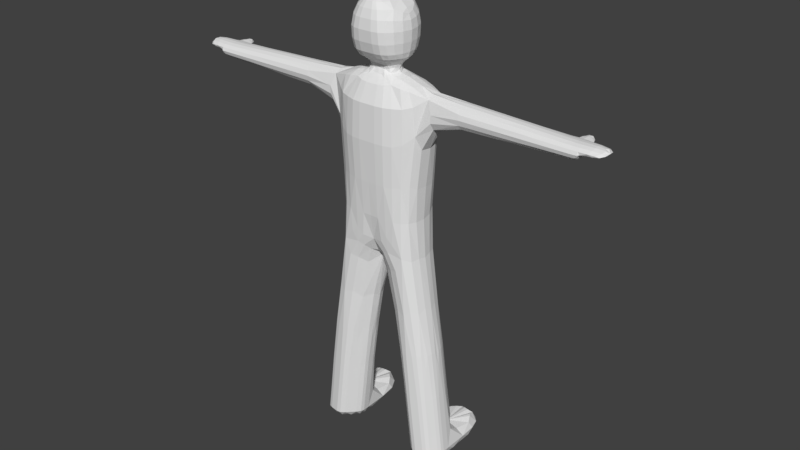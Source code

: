 # Source: human.blend  (saved by Blender 2.79.0; exported with 4.5.12 LTS)
import bpy
from mathutils import Matrix  # noqa: F401  (used for matrix-valued properties, if any)

bpy.ops.wm.read_factory_settings(use_empty=True)
scene = bpy.context.scene
scene.name = 'Scene'

# ---- collections
col_collection_1 = bpy.data.collections.new('Collection 1'); scene.collection.children.link(col_collection_1)

# ---- materials (node trees are filled in below, after node groups)
mat_material = bpy.data.materials.new('Material')
mat_material.alpha_threshold = 0.0
mat_material.use_transparent_shadow = False
mat_material.roughness = 0.5
mat_material.line_color = (0.0, 0.0, 0.0, 1.0)

# ---- material node trees

# ---- world
world_world = bpy.data.worlds.new('World'); scene.world = world_world
world_world.color = (0.05088, 0.05088, 0.05088)
world_world.use_sun_shadow = False
world_world.sun_shadow_jitter_overblur = 0.0
world_world.cycles.sampling_method = 'MANUAL'

# ---- meshes
me_cube_001 = bpy.data.meshes.new('Cube.001')
me_cube_001.from_pydata([(0.8435, 0.5839, -1.0), (0.8435, -0.5836, -1.0), (-1.192e-07, -0.5385, -1.0), (3.576e-07, 0.5839, -1.0), (0.8932, 0.6293, 2.6), (0.8932, -0.6067, 2.6), (-3.576e-07, -0.7547, 2.6), (5.96e-08, 0.8502, 2.6), (0.7758, 0.6048, 0.5), (0.7758, -0.5141, 0.5), (-2.384e-07, -0.6622, 0.5), (2.384e-07, 0.8502, 0.5), (1.0, 0.1667, -1.0), (1.0, -0.1667, -1.0), (3.974e-08, -0.1667, -1.436), (1.987e-07, 0.1667, -1.436), (0.5277, 0.1975, 3.0), (0.5277, -0.2678, 3.0), (-2.186e-07, -0.2678, 3.0), (-7.947e-08, 0.2716, 3.0), (1.041, 0.3333, 0.5), (1.041, -0.3333, 0.5), (1.212, 0.2114, 2.685), (1.212, 0.2141, 2.157), (1.212, -0.2114, 2.685), (1.212, -0.2141, 2.157), (2.985, 0.2114, 2.634), (2.985, 0.2141, 2.21), (2.985, -0.2114, 2.634), (2.985, -0.2141, 2.21), (4.551, 0.2114, 2.577), (4.551, 0.2141, 2.269), (4.551, -0.2114, 2.577), (4.551, -0.2141, 2.269), (0.259, -0.2678, 3.189), (0.259, 0.1975, 3.189), (-7.947e-08, 0.2716, 3.189), (-2.186e-07, -0.2678, 3.189), (0.259, -0.2678, 3.0), (0.259, 0.1975, 3.0), (1.254, 0.4997, -3.502), (1.254, -0.5003, -3.502), (1.457, 0.1664, -3.502), (1.457, -0.167, -3.502), (0.4571, -0.167, -3.502), (0.4571, 0.1664, -3.502), (1.606, -0.5, -6.469), (1.81, 0.1667, -6.469), (1.81, -0.1667, -6.469), (0.8097, -0.1667, -6.469), (0.8097, 0.1667, -6.469), (0.5, 0.5212, -1.218), (0.5, -0.5385, -1.218), (0.8555, 0.5658, -3.502), (0.8555, -0.5664, -3.502), (1.208, -0.5661, -6.469), (0.4066, -0.03515, 3.189), (0.4066, -0.03515, 3.0), (-4.47e-08, 0.3675, 3.297), (0.3416, 0.3675, 3.297), (-1.937e-07, -0.4378, 3.297), (0.3416, -0.4378, 3.297), (0.5769, -0.03515, 3.297), (0.0, 0.5763, 3.449), (0.3416, 0.5763, 3.449), (-1.49e-07, -0.6466, 3.449), (0.3416, -0.6466, 3.449), (0.6715, -0.03515, 3.449), (-2.086e-07, 0.6771, 4.005), (0.3416, 0.6771, 4.005), (-3.576e-07, -0.7474, 4.005), (0.3416, -0.7474, 4.005), (0.7494, -0.03515, 4.005), (0.3328, -0.1515, 3.189), (0.3328, 0.08116, 3.189), (0.4592, -0.2365, 3.297), (0.4592, 0.1662, 3.297), (0.5615, -0.4526, 3.449), (0.5615, 0.3823, 3.449), (0.6004, -0.5214, 4.005), (0.6004, 0.4511, 4.005), (-2.086e-07, 0.5566, 4.453), (0.2407, 0.5566, 4.453), (-3.576e-07, -0.6269, 4.453), (0.2407, -0.6269, 4.453), (0.4996, -0.4392, 4.453), (0.4996, 0.3689, 4.453), (0.6485, -0.03515, 4.32), (-3.576e-07, -0.4768, 4.682), (-2.086e-07, 0.4065, 4.682), (0.243, -0.3367, 4.682), (0.05862, -0.4768, 4.682), (0.05862, 0.4065, 4.682), (0.243, 0.2664, 4.682), (1.212, -4.768e-07, 2.762), (2.985, -1.58e-06, 2.696), (4.551, -2.444e-06, 2.621), (1.212, -3.874e-07, 2.111), (2.985, -1.49e-06, 2.174), (4.551, -2.354e-06, 2.243), (1.212, 0.3333, 2.437), (2.985, 0.3333, 2.437), (4.551, 0.3333, 2.437), (1.212, -0.3333, 2.437), (2.985, -0.3333, 2.437), (4.551, -0.3333, 2.437), (4.88, 0.3333, 2.437), (4.783, 0.2141, 2.269), (4.88, -0.3333, 2.437), (4.783, -0.2141, 2.269), (4.783, -2.253e-06, 2.243), (4.88, -2.342e-06, 2.621), (4.88, -0.2114, 2.577), (4.88, 0.2114, 2.577), (4.88, 0.3333, 2.437), (4.871, 0.2141, 2.351), (4.88, -0.3333, 2.437), (4.871, -0.2141, 2.351), (4.871, -2.253e-06, 2.325), (4.88, -2.342e-06, 2.621), (4.88, -0.2114, 2.577), (4.88, 0.2114, 2.577), (5.423, -2.154e-06, 2.621), (5.423, -0.1612, 2.577), (5.423, 0.1612, 2.577), (5.096, 0.325, 2.438), (5.096, -0.3417, 2.438), (5.423, 0.1612, 2.437), (5.423, -0.1612, 2.437), (4.551, 0.2114, 2.577), (4.551, 0.3333, 2.437), (4.88, 0.2114, 2.577), (4.88, 0.3333, 2.437), (4.594, 0.4432, 2.575), (4.594, 0.4432, 2.435), (4.837, 0.4432, 2.575), (4.837, 0.4432, 2.435), (4.715, 0.5754, 2.575), (4.715, 0.5754, 2.435), (0.4218, 0.5839, -1.0), (0.4466, 0.8045, 2.6), (0.4078, 0.78, 0.5), (0.1708, 0.1975, 3.0), (0.4218, -0.561, -1.0), (0.4466, -0.7547, 2.6), (0.4078, -0.6622, 0.5), (0.1708, -0.2678, 3.0), (0.8345, 0.617, 1.55), (0.9084, 0.469, 0.5), (1.126, 0.2737, 1.328), (1.212, 0.2737, 2.297), (1.052, 0.4203, 2.643), (0.6563, 0.3661, -3.502), (1.355, -0.3336, -3.502), (1.355, 0.333, -3.502), (1.457, -0.0003119, -3.502), (0.6563, -0.3667, -3.502), (0.4571, -0.0003118, -3.502), (1.708, -0.3333, -6.469), (1.81, -8.941e-08, -6.469), (1.009, -0.3664, -6.469), (0.8097, 8.941e-08, -6.469), (0.7396, -0.1667, -5.908), (1.536, -0.5, -5.908), (1.74, 0.1667, -5.908), (1.536, 0.5, -5.908), (0.7396, 0.1667, -5.908), (1.74, -0.1667, -5.908), (1.055, 0.5328, -3.502), (1.055, -0.5334, -3.502), (1.407, -0.5331, -6.469), (1.138, 0.5661, -5.908), (1.138, -0.5661, -5.908), (1.212, 0.2723, 2.561), (1.337, -0.5331, -5.908), (0.9388, 0.3664, -5.908), (1.638, -0.3333, -5.908), (1.74, -3.838e-08, -5.908), (0.7396, 1.404e-07, -5.908), (1.337, 0.5331, -5.908), (1.638, 0.3333, -5.908), (0.9388, -0.3664, -5.908), (1.022, 1.366, -6.451), (0.8228, 1.166, -6.451), (1.721, 1.333, -6.451), (1.823, 1.166, -6.451), (1.753, 1.166, -5.89), (1.42, 1.533, -6.451), (1.221, 1.566, -6.451), (1.151, 1.566, -5.89), (1.62, 1.5, -6.451), (1.549, 1.5, -5.89), (0.7527, 1.166, -5.89), (0.9519, 1.366, -5.89), (1.35, 1.533, -5.89), (1.651, 1.333, -5.89)], [], [(39, 142, 19, 36, 35), (144, 146, 18, 6), (145, 144, 6, 10), (140, 141, 11, 7), (141, 139, 3, 11), (143, 145, 10, 2), (13, 21, 9, 1), (0, 8, 148, 20, 12), (12, 20, 21, 13), (22, 16, 17, 24, 94), (140, 7, 19, 142), (18, 146, 38, 34, 37), (14, 15, 45, 157, 44), (70, 71, 84, 83), (20, 149, 23, 97, 25, 21), (94, 24, 28, 95), (16, 22, 151, 4), (5, 24, 17), (8, 147, 4, 151, 22, 173, 100, 150, 23, 149, 20, 148), (9, 21, 25, 103, 24, 5), (98, 27, 31, 99), (103, 25, 29, 104), (100, 173, 22, 26, 101), (97, 23, 27, 98), (32, 105, 108, 112), (101, 26, 30, 102), (95, 28, 32, 96), (104, 29, 33, 105), (2, 14, 52), (73, 56, 62, 75), (2, 52, 1, 143), (16, 39, 57, 38, 17), (181, 162, 49, 160), (51, 0, 40, 168, 53), (12, 13, 43, 155, 42), (52, 14, 44, 156, 54), (0, 12, 42, 154, 40), (13, 1, 41, 153, 43), (164, 47, 185, 186), (178, 166, 50, 161), (177, 167, 48, 159), (176, 163, 46, 158), (1, 52, 54, 169, 41), (15, 51, 53, 152, 45), (174, 172, 55, 170), (3, 51, 15), (51, 3, 139, 0), (57, 39, 35, 74, 56), (38, 57, 56, 73, 34), (37, 34, 61, 60), (74, 35, 59, 76), (86, 82, 92, 93), (35, 36, 58, 59), (78, 64, 69, 80), (60, 61, 66, 65), (76, 59, 64, 78), (75, 62, 67, 77), (59, 58, 63, 64), (79, 72, 87, 85), (77, 67, 72, 79), (64, 63, 68, 69), (86, 85, 87), (65, 66, 71, 70), (66, 77, 79, 71), (69, 68, 81, 82), (61, 75, 77, 66), (62, 76, 78, 67), (67, 78, 80, 72), (56, 74, 76, 62), (34, 73, 75, 61), (80, 69, 82, 86), (72, 80, 86, 87), (71, 79, 85, 84), (92, 89, 88, 91, 90, 93), (83, 84, 91, 88), (85, 86, 93, 90), (84, 85, 90, 91), (82, 81, 89, 92), (26, 95, 96, 30), (22, 94, 95, 26), (25, 97, 98, 29), (29, 98, 99, 33), (27, 101, 102, 31), (23, 150, 100, 101, 27), (28, 104, 105, 32), (24, 103, 104, 28), (108, 109, 117, 116), (96, 32, 112, 111), (105, 33, 109, 108), (30, 96, 111, 113), (99, 31, 107, 110), (33, 99, 110, 109), (31, 102, 106, 107), (30, 113, 131, 129), (120, 116, 126, 123), (106, 113, 121, 114), (113, 111, 119, 121), (109, 110, 118, 117), (107, 106, 114, 115), (112, 108, 116, 120), (110, 107, 115, 118), (111, 112, 120, 119), (114, 116, 117, 118, 115), (116, 114, 125, 127, 128, 126), (119, 120, 123, 122), (114, 121, 124, 125), (121, 119, 122, 124), (126, 128, 123), (125, 124, 127), (123, 128, 127, 124, 122), (132, 130, 134, 138, 136), (113, 106, 132, 131), (106, 102, 130, 132), (102, 30, 129, 130), (138, 137, 135, 136), (131, 132, 136, 135), (129, 131, 135, 137, 133), (130, 129, 133, 134), (134, 133, 137, 138), (4, 140, 142, 39, 16), (8, 0, 139, 141), (4, 147, 8, 141, 140), (1, 9, 145, 143), (9, 5, 144, 145), (17, 38, 146, 144, 5), (163, 174, 170, 46), (41, 169, 174, 163), (169, 54, 172, 174), (50, 166, 192, 183), (45, 152, 175, 166), (152, 53, 171, 175), (167, 176, 158, 48), (43, 153, 176, 167), (153, 41, 163, 176), (164, 177, 159, 47), (42, 155, 177, 164), (155, 43, 167, 177), (162, 178, 161, 49), (44, 157, 178, 162), (157, 45, 166, 178), (53, 168, 179, 171), (168, 40, 165, 179), (40, 154, 180, 165), (154, 42, 164, 180), (172, 181, 160, 55), (54, 156, 181, 172), (156, 44, 162, 181), (183, 192, 193, 189, 188, 182), (188, 189, 194, 191, 190, 187), (184, 190, 191, 195, 186, 185), (160, 49, 161, 50, 183, 182, 188, 187, 190, 184, 185, 47, 159, 48, 158, 46, 170, 55), (166, 175, 171, 179, 165, 180, 164, 186, 195, 191, 194, 189, 193, 192)])
me_cube_001.materials.append(mat_material)
me_cube_001.use_remesh_preserve_volume = False
me_cube_001.use_remesh_preserve_attributes = False
me_cube_001.use_mirror_vertex_groups = False
me_cube_001.update()
me_cube = bpy.data.meshes.new('Cube')
me_cube.from_pydata([(0.1378, 0.2271, 3.076), (0.1543, -0.5113, 2.8), (0.2136, -0.7085, 1.55), (0.2136, 0.8212, 1.55), (0.2074, 0.6995, -0.25), (0.2074, -0.606, -0.25), (0.9151, -0.3994, -0.25), (0.9137, 0.4315, -0.1), (1.021, -1.341e-07, -0.25), (0.938, -0.01406, 2.827), (0.1543, 0.531, 2.8), (0.1378, -0.2678, 3.076), (0.2743, -0.000187, -2.676), (0.1456, -0.6871, 4.229), (1.141, 0.04562, 1.459), (2.098, -0.1057, 2.694), (0.9212, 0.3646, 2.732), (0.8775, -0.3619, 2.762), (1.057, 0.3877, 1.813), (1.057, -0.3688, 1.813), (3.768, 0.107, 2.224), (2.098, -0.2737, 2.31), (1.921, 0.2723, 2.551), (2.098, 0.107, 2.163), (4.715, -0.2723, 2.507), (3.768, 0.2723, 2.521), (3.768, -0.1057, 2.632), (3.768, -0.2737, 2.338), (0.1667, -0.4145, -1.218), (0.4439, -0.1146, 3.243), (0.4413, -0.5554, -1.055), (0.396, -0.03515, 3.0), (0.8742, -0.2665, -6.188), (0.9015, 0.5407, -2.545), (1.274, -0.0001872, -2.501), (0.4938, -0.3611, -2.632), (1.182, 0.3499, -2.501), (1.182, -0.3502, -2.501), (1.781, 0.6665, -6.179), (0.7746, 0.08333, -6.188), (1.775, -0.08333, -6.188), (1.622, -0.4167, -6.188), (0.9015, -0.5444, -2.545), (0.4938, 0.3572, -2.632), (1.273, -0.5496, -6.188), (0.1667, 0.4239, -1.218), (0.4413, 0.5682, -1.055), (0.3328, 0.08116, 3.113), (0.3328, -0.1515, 3.113), (0.1502, -0.3528, 3.243), (0.3482, 0.2031, 3.243), (0.2605, 0.3996, 4.568), (0.1502, 0.301, 3.243), (0.4613, 0.5217, 3.727), (0.1708, -0.5422, 3.373), (0.426, 0.3731, 3.373), (0.5673, -0.1899, 3.373), (0.1708, 0.4719, 3.373), (0.6245, -0.2577, 4.196), (0.6457, -0.2611, 3.727), (0.1708, 0.6267, 3.727), (0.5492, -0.03515, 4.409), (0.1708, -0.697, 3.727), (0.4613, -0.592, 3.727), (0.1456, 0.6168, 4.229), (0.426, -0.4434, 3.373), (0.5673, 0.1196, 3.373), (0.6457, 0.1908, 3.727), (0.4439, 0.04426, 3.243), (0.3482, -0.2734, 3.243), (0.4206, 0.5134, 4.229), (0.6245, 0.1874, 4.196), (0.4206, -0.5837, 4.229), (0.1005, -0.03515, 4.682), (0.07483, -0.5519, 4.568), (0.3713, -0.03515, 4.568), (0.2605, -0.4699, 4.568), (0.07483, 0.4816, 4.568), (3.768, 0.1057, 2.632), (2.098, 0.1057, 2.694), (2.098, -0.107, 2.163), (3.768, -0.107, 2.224), (3.768, 0.2737, 2.338), (1.921, 0.2737, 2.307), (3.768, -0.2723, 2.521), (2.098, -0.2723, 2.548), (4.853, -0.2737, 2.373), (4.715, -0.1057, 2.599), (4.691, -0.2737, 2.353), (4.715, 0.1057, 2.599), (4.667, 0.107, 2.256), (4.667, -0.107, 2.256), (4.691, 0.2737, 2.353), (4.715, 0.2114, 2.577), (5.07, -0.2619, 2.507), (4.88, 0.2723, 2.507), (4.88, 0.1057, 2.599), (4.827, -0.107, 2.297), (4.853, 0.2737, 2.373), (4.88, -0.2723, 2.507), (4.827, 0.107, 2.297), (4.88, -0.1057, 2.599), (4.875, -2.149e-06, 2.38), (5.133, -0.002784, 2.437), (5.151, -0.09315, 2.599), (5.07, 0.2577, 2.507), (5.151, 0.09314, 2.599), (5.314, -0.2214, 2.484), (5.314, 0.2158, 2.484), (5.423, -2.016e-06, 2.53), (4.715, 0.4257, 2.435), (4.715, 0.3333, 2.437), (4.551, 0.2723, 2.507), (4.776, 0.5093, 2.505), (4.858, 0.3578, 2.506), (4.715, 0.3769, 2.576), (4.573, 0.3578, 2.506), (4.655, 0.5093, 2.505), (0.4595, 0.4052, 2.84), (0.6122, 0.6382, -0.25), (0.6715, 0.6871, 1.55), (0.6122, -0.5802, -0.25), (0.6308, -0.6344, 1.55), (0.4595, -0.4329, 2.84), (1.472, -0.5165, -6.188), (1.295, -0.5167, -4.705), (1.096, -0.5498, -4.705), (0.7812, 0.6665, -6.179), (0.6979, 0.2664, -4.705), (0.8971, 0.4661, -4.705), (1.724, -0.25, -6.188), (1.548, -0.2502, -4.705), (1.446, -0.4168, -4.705), (1.775, 0.08333, -6.188), (1.598, 0.08318, -4.705), (1.598, -0.08349, -4.705), (0.7746, -0.08333, -6.188), (0.5983, -0.08349, -4.705), (0.5983, 0.08318, -4.705), (1.096, 0.5494, -4.705), (1.295, 0.5164, -4.705), (1.446, 0.4165, -4.705), (1.548, 0.2498, -4.705), (1.073, -0.4663, -6.188), (0.8971, -0.4664, -4.705), (0.6979, -0.2667, -4.705), (0.9869, 1.366, -6.171), (1.385, 1.533, -6.171), (1.686, 1.333, -6.171), (1.358, 0.4073, -6.462), (1.302, 0.6125, -5.899), (0.9852, -0.375, -1.188), (0.2676, 0.6089, -0.8261), (0.8642, 0.5803, 1.878), (0.2676, -0.5652, -0.8261), (0.8393, -0.531, 1.616), (0.6895, -0.4173, 2.8), (0.2036, 0.7517, 2.387), (0.2036, -0.6823, 2.387), (0.7863, 0.5646, -0.2125), (0.7866, -0.5194, -0.25), (0.2072, 0.7877, 0.575), (0.2072, -0.6597, 0.575), (0.9473, -0.4039, 0.6408), (0.9848, 0.383, -1.15), (1.074, -4.681e-05, -1.188), (0.7004, 0.3991, 2.793), (0.5974, -0.02988, 2.957), (0.9801, 0.4054, 0.6783), (1.061, 0.0114, 0.5522), (0.9938, 0.2329, -0.2125), (0.9942, -0.2249, -0.25), (1.091, 0.2601, 1.275), (1.113, -0.2177, 1.482), (0.4106, 0.1913, 2.96), (0.4106, -0.2509, 2.96), (0.8996, 0.1898, 2.811), (1.35, 0.2873, 2.143), (0.8887, -0.2138, 2.818), (1.395, -0.2975, 2.179), (1.415, -0.06887, 1.972), (1.279, -0.08277, 2.742), (1.061, 0.346, 2.468), (1.01, -0.3872, 2.465), (2.915, 0.2737, 2.323), (2.959, -0.2737, 2.324), (2.959, -0.107, 2.193), (2.959, -0.1057, 2.664), (2.098, -0.2002, 2.64), (2.054, 0.2002, 2.641), (2.098, -0.2022, 2.21), (2.054, 0.2022, 2.209), (4.39, 0.2737, 2.349), (4.39, -0.2737, 2.349), (4.384, -0.107, 2.248), (4.397, -0.1057, 2.607), (3.768, 0.2022, 2.26), (3.768, -0.2022, 2.26), (3.768, 0.2002, 2.591), (3.768, -0.2002, 2.591), (0.277, -0.5117, -1.123), (0.5763, 0.289, -3.585), (1.309, -0.4003, -3.553), (1.386, 0.2748, -3.553), (1.447, -0.06274, -3.553), (0.5763, -0.2904, -3.585), (0.4467, -0.06274, -3.596), (0.2472, 0.1758, 3.094), (0.2472, -0.2387, 3.094), (0.1367, 0.2493, 3.174), (0.1367, -0.289, 3.174), (1.574, -0.2107, -6.397), (1.688, 0.03933, -6.397), (1.013, -0.09807, -6.397), (0.938, 0.03933, -6.397), (0.7995, -0.1708, -6.188), (1.383, -0.4835, -4.705), (1.776, 0.2708, -6.186), (1.383, 0.4831, -4.705), (0.6232, 0.1706, -4.705), (1.762, -0.1667, -6.188), (0.3182, -0.211, 3.183), (0.3553, -0.5299, 4.425), (0.977, 0.5472, -3.563), (0.977, -0.5485, -3.563), (1.312, -0.3104, -6.397), (0.8938, 0.5803, -5.969), (0.6877, -0.5026, -2.474), (0.6877, 0.4962, -2.474), (1.173, -0.537, -6.188), (0.277, 0.5243, -1.123), (0.3486, -0.1224, 3.028), (0.2568, -0.3091, 2.979), (0.2568, 0.2568, 2.979), (0.2901, 0.3673, -1.626), (0.2901, -0.3702, -1.626), (0.3063, 0.1725, -2.561), (0.3063, -0.1737, -2.561), (1.045, 0.4936, -2.387), (1.228, -0.171, -2.376), (1.228, 0.1707, -2.376), (1.045, -0.4947, -2.387), (0.6716, 0.5535, -1.454), (0.6716, -0.5555, -1.454), (0.379, 0.04286, 3.183), (0.3486, 0.05208, 3.028), (0.3697, -0.03515, 3.104), (0.1656, 0.377, 3.303), (0.1656, -0.4427, 3.303), (0.3937, -0.3478, 3.303), (0.1153, -0.6232, 4.425), (0.5118, 0.07371, 3.303), (0.4678, -0.03515, 3.243), (0.2747, -0.3329, 3.243), (0.2747, 0.2673, 3.243), (0.1708, 0.5628, 3.499), (0.1708, -0.6331, 3.499), (0.4476, -0.5336, 3.499), (0.1153, 0.5529, 4.425), (0.6115, 0.1644, 3.499), (0.32, -0.5175, 3.373), (0.32, 0.4472, 3.373), (0.5957, -0.03515, 3.373), (0.1645, 0.6494, 3.991), (0.1645, -0.7197, 3.991), (0.456, -0.6111, 3.991), (0.655, 0.1986, 3.983), (0.3288, 0.6004, 3.727), (0.6781, -0.03515, 3.727), (0.3288, -0.6707, 3.727), (0.379, -0.1132, 3.183), (0.3182, 0.1407, 3.183), (0.5118, -0.144, 3.303), (0.3937, 0.2775, 3.303), (0.6115, -0.2347, 3.499), (0.4476, 0.4633, 3.499), (0.655, -0.2689, 3.983), (0.456, 0.5408, 3.991), (0.5672, -0.4568, 3.727), (0.5035, -0.3306, 3.373), (0.5035, 0.2603, 3.373), (0.5672, 0.3865, 3.727), (0.396, 0.1237, 3.243), (0.396, -0.194, 3.243), (0.5804, 0.1215, 4.344), (0.5804, -0.1918, 4.344), (0.3553, 0.4596, 4.425), (0.4799, -0.03515, 4.47), (0.2871, 0.591, 4.229), (0.6617, -0.03515, 4.179), (0.5363, -0.4505, 4.22), (0.2871, -0.6613, 4.229), (0.5363, 0.3802, 4.22), (0.1657, -0.3297, 4.654), (0.0585, -0.3852, 4.654), (0.0585, 0.3149, 4.654), (0.1657, 0.2594, 4.654), (0.2395, -0.03515, 4.654), (0.1587, 0.4611, 4.568), (0.3436, 0.2499, 4.568), (0.1587, -0.5314, 4.568), (0.3436, -0.3202, 4.568), (1.279, 0.07574, 2.742), (2.959, 0.1057, 2.664), (4.397, 0.1057, 2.607), (3.768, -1.969e-06, 2.645), (2.098, -1.075e-06, 2.712), (1.415, 0.09168, 1.972), (2.959, 0.107, 2.193), (4.384, 0.107, 2.248), (2.098, -9.835e-07, 2.153), (3.768, -1.878e-06, 2.216), (1.35, 0.3164, 2.34), (2.915, 0.2723, 2.536), (4.355, 0.2723, 2.51), (3.768, 0.3032, 2.433), (2.01, 0.3032, 2.433), (1.395, -0.2965, 2.371), (2.959, -0.2723, 2.535), (4.397, -0.2723, 2.51), (3.768, -0.3032, 2.433), (2.098, -0.3032, 2.433), (4.802, 0.2737, 2.358), (4.802, -0.2737, 2.358), (4.765, -0.107, 2.266), (4.839, -0.1057, 2.599), (4.839, 0.1057, 2.599), (4.765, 0.107, 2.266), (4.839, -0.2723, 2.507), (4.709, -0.3032, 2.433), (4.715, -0.2002, 2.565), (4.715, -2.31e-06, 2.61), (4.673, -0.2022, 2.287), (4.715, 0.1849, 2.582), (4.673, 0.2022, 2.287), (4.667, -2.222e-06, 2.25), (4.709, 0.3184, 2.416), (4.87, 0.2053, 2.385), (4.87, -0.2053, 2.385), (4.861, -0.08028, 2.338), (4.948, -0.1025, 2.599), (4.948, 0.1025, 2.599), (4.861, 0.08027, 2.338), (4.927, 0.2687, 2.507), (4.927, -0.2697, 2.507), (4.834, -0.2022, 2.323), (4.873, -0.3032, 2.438), (4.88, 0.2002, 2.565), (4.873, 0.3032, 2.438), (4.88, -2.258e-06, 2.61), (4.827, -2.17e-06, 2.291), (4.834, 0.2022, 2.323), (4.88, -0.2002, 2.565), (4.942, -0.0006976, 2.423), (5.355, -0.0636, 2.582), (5.355, 0.06359, 2.582), (5.226, 0.2399, 2.501), (5.226, -0.2465, 2.501), (5.241, -0.1818, 2.449), (5.045, -0.2349, 2.455), (5.131, -0.1819, 2.565), (5.045, 0.2283, 2.455), (5.151, -2.183e-06, 2.61), (5.131, 0.1809, 2.565), (5.241, 0.1748, 2.449), (5.35, -0.0006974, 2.46), (5.396, -0.136, 2.507), (5.396, 0.1346, 2.507), (4.557, 0.2937, 2.507), (4.874, 0.2937, 2.507), (4.715, 0.2527, 2.577), (4.715, 0.3564, 2.436), (4.839, 0.2266, 2.559), (4.592, 0.2266, 2.559), (4.839, 0.3181, 2.454), (4.592, 0.3181, 2.454), (4.604, 0.4384, 2.505), (4.827, 0.4384, 2.505), (4.67, 0.4762, 2.557), (4.761, 0.4884, 2.452), (4.608, 0.39, 2.453), (4.823, 0.39, 2.453), (4.823, 0.3473, 2.558), (4.608, 0.3473, 2.558), (4.761, 0.4762, 2.557), (4.67, 0.4884, 2.452), (4.715, 0.5424, 2.505), (0.5797, 0.5936, -0.8261), (0.6177, 0.6315, 2.397), (0.6168, 0.6775, 0.575), (0.1157, 0.3068, 2.969), (0.3078, 0.4845, 2.81), (0.4123, 0.6754, -0.25), (0.4349, 0.7732, 1.55), (0.5797, -0.5701, -0.8261), (0.6075, -0.6072, 2.397), (0.6066, -0.5978, 0.575), (0.1157, -0.3286, 2.969), (0.4123, -0.6024, -0.25), (0.4247, -0.69, 1.55), (0.3078, -0.4917, 2.81), (0.8348, 0.5742, 1.353), (0.9138, 0.4733, 0.6783), (1.134, 0.2303, 1.689), (1.35, 0.3171, 2.213), (0.981, 0.4505, 2.447), (0.7257, 0.4388, -3.585), (1.386, -0.2753, -3.553), (1.309, 0.3998, -3.553), (1.447, 0.06226, -3.553), (0.7257, -0.4402, -3.585), (0.4467, 0.06226, -3.596), (1.65, -0.08567, -6.397), (1.688, 0.1643, -6.397), (1.162, -0.2479, -6.397), (0.938, 0.1643, -6.397), (0.6232, -0.171, -4.705), (1.559, -0.4833, -6.188), (1.586, 0.1665, -4.705), (0.7763, 0.2708, -6.186), (1.586, -0.1668, -4.705), (1.126, 0.5224, -3.563), (1.126, -0.5237, -3.563), (1.461, -0.2856, -6.397), (0.9967, 0.5369, -4.705), (0.9967, -0.5372, -4.705), (1.35, 0.2859, 2.403), (1.372, -0.5331, -6.188), (1.196, -0.5332, -4.705), (1.41, -0.5166, -5.677), (1.211, -0.5496, -5.677), (0.7975, 0.3662, -4.705), (0.9195, 0.4188, -5.605), (1.069, 0.5686, -5.605), (1.673, -0.3333, -6.188), (1.497, -0.3335, -4.705), (1.662, -0.25, -5.677), (1.561, -0.4167, -5.677), (1.775, -6.519e-08, -6.188), (1.598, -0.000156, -4.705), (1.713, 0.08329, -5.677), (1.713, -0.08337, -5.677), (0.7746, 1.136e-07, -6.188), (0.5983, -0.0001558, -4.705), (0.713, -0.08337, -5.677), (0.713, 0.08329, -5.677), (1.196, 0.5329, -4.705), (1.218, 0.6311, -5.605), (1.368, 0.6063, -5.605), (1.644, 0.5803, -5.969), (1.497, 0.3332, -4.705), (1.481, 0.5314, -5.605), (1.557, 0.4064, -5.605), (0.9738, -0.3664, -6.188), (0.7975, -0.3666, -4.705), (1.012, -0.4663, -5.677), (0.8126, -0.2666, -5.677), (1.047, 1.076, -6.384), (1.647, 1.06, -6.384), (1.761, 1.083, -6.173), (1.346, 1.26, -6.384), (1.147, 1.176, -6.384), (1.596, 1.143, -6.384), (0.8359, 1.091, -6.173), (1.446, 1.243, -6.384), (0.9983, 1.194, -5.963), (1.098, 1.294, -5.963), (1.186, 1.508, -6.171), (1.297, 1.377, -5.963), (1.397, 1.36, -5.963), (1.56, 1.466, -6.171), (1.547, 1.26, -5.963), (1.598, 1.177, -5.963), (0.9429, 0.6017, -6.39), (1.693, 0.6017, -6.39), (0.8262, 0.5465, -1.107), (0.8263, -0.5386, -1.113), (0.8198, 0.5574, 2.47), (0.8208, -0.525, 2.409), (0.7785, 0.5895, 0.5352), (0.7879, -0.5176, 0.5914), (1.046, 0.1895, -1.147), (1.046, -0.1875, -1.157), (0.6143, 0.1919, 2.918), (0.6115, -0.2422, 2.92), (1.034, 0.2567, 0.5156), (1.031, -0.2469, 0.558), (1.284, 0.2155, 2.66), (1.403, 0.2055, 2.059), (1.283, -0.2285, 2.654), (1.409, -0.2061, 2.016), (2.948, 0.2002, 2.617), (2.948, 0.2022, 2.234), (2.959, -0.2002, 2.616), (2.959, -0.2022, 2.234), (4.452, 0.2042, 2.573), (4.386, 0.2022, 2.28), (4.397, -0.2002, 2.571), (4.386, -0.2022, 2.28), (0.2484, -0.2695, 3.179), (0.2484, 0.2069, 3.179), (0.2977, -0.2417, 3.014), (0.2977, 0.176, 3.014), (1.228, 0.4857, -3.524), (1.228, -0.4863, -3.524), (1.426, 0.1675, -3.521), (1.426, -0.1679, -3.521), (0.4734, -0.1717, -3.568), (0.4734, 0.171, -3.568), (1.547, -0.3769, -6.343), (1.746, 0.3323, -6.34), (1.727, -0.1029, -6.343), (0.8882, -0.1084, -6.343), (0.8572, 0.3323, -6.34), (0.4814, 0.4975, -1.508), (0.4814, -0.5024, -1.508), (0.8488, 0.5266, -3.546), (0.8488, -0.5286, -3.546), (1.209, -0.4192, -6.343), (0.4035, -0.03515, 3.181), (0.3562, -0.03515, 3.046), (0.3055, 0.3498, 3.303), (0.3055, -0.4189, 3.303), (0.5396, -0.03515, 3.303), (0.3254, 0.5379, 3.499), (0.3254, -0.6082, 3.499), (0.6404, -0.03515, 3.499), (0.3196, 0.6223, 3.991), (0.3196, -0.6926, 3.991), (0.691, -0.03515, 3.979), (0.3609, -0.1704, 3.204), (0.3609, 0.1001, 3.204), (0.4545, -0.2494, 3.303), (0.4545, 0.1791, 3.303), (0.5416, -0.4092, 3.499), (0.5416, 0.3389, 3.499), (0.5692, -0.4713, 3.989), (0.5692, 0.401, 3.989), (0.2329, 0.5296, 4.425), (0.2329, -0.5999, 4.425), (0.4781, -0.3648, 4.427), (0.4781, 0.2945, 4.427), (0.6102, -0.03515, 4.297), (0.2514, -0.2444, 4.631), (0.1217, -0.4364, 4.631), (0.1217, 0.3661, 4.631), (0.2514, 0.1741, 4.631), (1.294, -0.001563, 2.73), (2.959, -1.549e-06, 2.679), (4.397, -2.25e-06, 2.619), (1.598, 0.005068, 2.067), (2.959, -1.457e-06, 2.184), (4.384, -2.161e-06, 2.241), (1.367, 0.3126, 2.364), (2.937, 0.3032, 2.433), (4.451, 0.314, 2.435), (1.401, -0.2971, 2.362), (2.959, -0.3032, 2.433), (4.395, -0.3032, 2.433), (4.848, 0.314, 2.435), (4.774, 0.2022, 2.296), (4.829, -0.3032, 2.435), (4.774, -0.2022, 2.296), (4.765, -2.183e-06, 2.26), (4.839, -2.271e-06, 2.61), (4.839, -0.2002, 2.565), (4.853, 0.2042, 2.569), (4.904, 0.2621, 2.44), (4.856, 0.1745, 2.348), (4.904, -0.2631, 2.44), (4.856, -0.1745, 2.348), (4.852, -2.131e-06, 2.322), (4.948, -2.239e-06, 2.61), (4.942, -0.1956, 2.565), (4.942, 0.1954, 2.565), (5.302, -2.114e-06, 2.596), (5.323, -0.1613, 2.55), (5.323, 0.1596, 2.55), (5.17, 0.2335, 2.466), (5.17, -0.2408, 2.466), (5.342, 0.1135, 2.468), (5.342, -0.1166, 2.468), (4.596, 0.2568, 2.559), (4.596, 0.3361, 2.454), (4.835, 0.2568, 2.559), (4.835, 0.3361, 2.454), (4.621, 0.4226, 2.544), (4.621, 0.4416, 2.466), (4.81, 0.4226, 2.544), (4.81, 0.4416, 2.466), (4.715, 0.5093, 2.544), (4.715, 0.5147, 2.466), (0.4197, 0.6228, -0.6727), (0.409, 0.7086, 2.39), (0.4132, 0.7456, 0.575), (0.2188, 0.3366, 2.924), (0.4197, -0.5788, -0.6727), (0.4064, -0.6635, 2.39), (0.4106, -0.6449, 0.575), (0.2188, -0.3673, 2.924), (0.8495, 0.5772, 1.616), (0.947, 0.4393, 0.6783), (1.113, 0.2452, 1.482), (1.35, 0.3022, 2.178), (1.021, 0.3982, 2.458), (0.701, 0.3652, -3.94), (1.399, -0.3354, -3.925), (1.399, 0.335, -3.925), (1.5, -0.0002288, -3.925), (0.701, -0.366, -3.94), (0.4996, -0.0002286, -3.945), (1.654, -0.251, -6.343), (1.744, 0.04526, -6.343), (1.032, -0.2804, -6.343), (0.855, 0.04526, -6.343), (0.7379, -0.1708, -5.677), (1.498, -0.4833, -5.677), (1.7, 0.2517, -5.759), (1.431, 0.5194, -5.372), (0.7578, 0.2536, -5.759), (1.7, -0.1667, -5.677), (1.1, 0.5337, -3.93), (1.1, -0.5345, -3.93), (1.386, -0.4286, -6.343), (1.093, 0.5617, -5.372), (1.111, -0.5371, -5.677), (1.35, 0.3012, 2.371), (1.311, -0.5331, -5.677), (0.9163, 0.4229, -5.372), (1.611, -0.3334, -5.677), (1.713, -3.903e-05, -5.677), (0.713, -3.886e-05, -5.677), (1.27, 0.5711, -5.372), (1.538, 0.3936, -5.372), (0.9122, -0.3664, -5.677), (1.097, 1.126, -6.384), (0.9088, 0.9598, -6.331), (1.622, 1.102, -6.384), (1.731, 0.9525, -6.331), (1.693, 1.005, -6.019), (1.396, 1.251, -6.384), (1.221, 1.385, -6.328), (1.183, 1.437, -6.016), (1.553, 1.349, -6.328), (1.516, 1.401, -6.016), (0.8714, 1.012, -6.019), (1.048, 1.244, -5.963), (1.347, 1.369, -5.963), (1.573, 1.219, -5.963), (-0.1378, 0.2271, 3.076), (-0.1543, -0.5113, 2.8), (-0.2136, -0.7085, 1.55), (-0.2136, 0.8212, 1.55), (-0.2074, 0.6995, -0.25), (-0.2074, -0.606, -0.25), (-0.9151, -0.3994, -0.25), (-0.9137, 0.4315, -0.1), (-1.021, -1.341e-07, -0.25), (-0.938, -0.01406, 2.827), (-0.1543, 0.531, 2.8), (-0.1378, -0.2678, 3.076), (-0.2743, -0.000187, -2.676), (-0.1456, -0.6871, 4.229), (-1.141, 0.04562, 1.459), (-2.098, -0.1057, 2.694), (-0.9212, 0.3646, 2.732), (-0.8775, -0.3619, 2.762), (-1.057, 0.3877, 1.813), (-1.057, -0.3688, 1.813), (-3.768, 0.107, 2.224), (-2.098, -0.2737, 2.31), (-1.921, 0.2723, 2.551), (-2.098, 0.107, 2.163), (-4.715, -0.2723, 2.507), (-3.768, 0.2723, 2.521), (-3.768, -0.1057, 2.632), (-3.768, -0.2737, 2.338), (-0.1667, -0.4145, -1.218), (-0.4439, -0.1146, 3.243), (-0.4413, -0.5554, -1.055), (-0.396, -0.03515, 3.0), (-0.8742, -0.2665, -6.188), (-0.9015, 0.5407, -2.545), (-1.274, -0.0001872, -2.501), (-0.4938, -0.3611, -2.632), (-1.182, 0.3499, -2.501), (-1.182, -0.3502, -2.501), (-1.781, 0.6665, -6.179), (-0.7746, 0.08333, -6.188), (-1.775, -0.08333, -6.188), (-1.622, -0.4167, -6.188), (-0.9015, -0.5444, -2.545), (-0.4938, 0.3572, -2.632), (-1.273, -0.5496, -6.188), (-0.1667, 0.4239, -1.218), (-0.4413, 0.5682, -1.055), (-0.3328, 0.08116, 3.113), (-0.3328, -0.1515, 3.113), (-0.1502, -0.3528, 3.243), (-0.3482, 0.2031, 3.243), (-0.2605, 0.3996, 4.568), (-0.1502, 0.301, 3.243), (-0.4613, 0.5217, 3.727), (-0.1708, -0.5422, 3.373), (-0.426, 0.3731, 3.373), (-0.5673, -0.1899, 3.373), (-0.1708, 0.4719, 3.373), (-0.6245, -0.2577, 4.196), (-0.6457, -0.2611, 3.727), (-0.1708, 0.6267, 3.727), (-0.5492, -0.03515, 4.409), (-0.1708, -0.697, 3.727), (-0.4613, -0.592, 3.727), (-0.1456, 0.6168, 4.229), (-0.426, -0.4434, 3.373), (-0.5673, 0.1196, 3.373), (-0.6457, 0.1908, 3.727), (-0.4439, 0.04426, 3.243), (-0.3482, -0.2734, 3.243), (-0.4206, 0.5134, 4.229), (-0.6245, 0.1874, 4.196), (-0.4206, -0.5837, 4.229), (-0.1005, -0.03515, 4.682), (-0.07483, -0.5519, 4.568), (-0.3713, -0.03515, 4.568), (-0.2605, -0.4699, 4.568), (-0.07483, 0.4816, 4.568), (-3.768, 0.1057, 2.632), (-2.098, 0.1057, 2.694), (-2.098, -0.107, 2.163), (-3.768, -0.107, 2.224), (-3.768, 0.2737, 2.338), (-1.921, 0.2737, 2.307), (-3.768, -0.2723, 2.521), (-2.098, -0.2723, 2.548), (-4.853, -0.2737, 2.373), (-4.715, -0.1057, 2.599), (-4.691, -0.2737, 2.353), (-4.715, 0.1057, 2.599), (-4.667, 0.107, 2.256), (-4.667, -0.107, 2.256), (-4.691, 0.2737, 2.353), (-4.715, 0.2114, 2.577), (-5.07, -0.2619, 2.507), (-4.88, 0.2723, 2.507), (-4.88, 0.1057, 2.599), (-4.827, -0.107, 2.297), (-4.853, 0.2737, 2.373), (-4.88, -0.2723, 2.507), (-4.827, 0.107, 2.297), (-4.88, -0.1057, 2.599), (-4.875, -2.149e-06, 2.38), (-5.133, -0.002784, 2.437), (-5.151, -0.09315, 2.599), (-5.07, 0.2577, 2.507), (-5.151, 0.09314, 2.599), (-5.314, -0.2214, 2.484), (-5.314, 0.2158, 2.484), (-5.423, -2.016e-06, 2.53), (-4.715, 0.4257, 2.435), (-4.715, 0.3333, 2.437), (-4.551, 0.2723, 2.507), (-4.776, 0.5093, 2.505), (-4.858, 0.3578, 2.506), (-4.715, 0.3769, 2.576), (-4.573, 0.3578, 2.506), (-4.655, 0.5093, 2.505), (-0.4595, 0.4052, 2.84), (-0.6122, 0.6382, -0.25), (-0.6715, 0.6871, 1.55), (-0.6122, -0.5802, -0.25), (-0.6308, -0.6344, 1.55), (-0.4595, -0.4329, 2.84), (-1.472, -0.5165, -6.188), (-1.295, -0.5167, -4.705), (-1.096, -0.5498, -4.705), (-0.7812, 0.6665, -6.179), (-0.6979, 0.2664, -4.705), (-0.8971, 0.4661, -4.705), (-1.724, -0.25, -6.188), (-1.548, -0.2502, -4.705), (-1.446, -0.4168, -4.705), (-1.775, 0.08333, -6.188), (-1.598, 0.08318, -4.705), (-1.598, -0.08349, -4.705), (-0.7746, -0.08333, -6.188), (-0.5983, -0.08349, -4.705), (-0.5983, 0.08318, -4.705), (-1.096, 0.5494, -4.705), (-1.295, 0.5164, -4.705), (-1.446, 0.4165, -4.705), (-1.548, 0.2498, -4.705), (-1.073, -0.4663, -6.188), (-0.8971, -0.4664, -4.705), (-0.6979, -0.2667, -4.705), (-0.9869, 1.366, -6.171), (-1.385, 1.533, -6.171), (-1.686, 1.333, -6.171), (-1.358, 0.4073, -6.462), (-1.302, 0.6125, -5.899), (-0.9852, -0.375, -1.188), (-0.2676, 0.6089, -0.8261), (-0.8642, 0.5803, 1.878), (-0.2676, -0.5652, -0.8261), (-0.8393, -0.531, 1.616), (0.0, -0.7085, 1.55), (0.0, 0.8502, 1.55), (-0.6895, -0.4173, 2.8), (-0.2036, 0.7517, 2.387), (-0.2036, -0.6823, 2.387), (0.0, 0.5609, 2.8), (-0.7863, 0.5646, -0.2125), (-0.7866, -0.5194, -0.25), (0.0, -0.6003, -0.25), (0.0, 0.717, -0.25), (-0.2072, 0.7877, 0.575), (-0.2072, -0.6597, 0.575), (-0.9473, -0.4039, 0.6408), (-0.9848, 0.383, -1.15), (-1.074, -4.681e-05, -1.188), (-0.7004, 0.3991, 2.793), (-0.5974, -0.02988, 2.957), (0.0, -0.5113, 2.8), (-0.9801, 0.4054, 0.6783), (-1.061, 0.0114, 0.5522), (-0.9938, 0.2329, -0.2125), (-0.9942, -0.2249, -0.25), (-1.091, 0.2601, 1.275), (-1.113, -0.2177, 1.482), (-0.4106, 0.1913, 2.96), (-0.4106, -0.2509, 2.96), (0.0, 2.086e-07, -1.436), (-0.8996, 0.1898, 2.811), (-1.35, 0.2873, 2.143), (-0.8887, -0.2138, 2.818), (-1.395, -0.2975, 2.179), (-1.415, -0.06887, 1.972), (-1.279, -0.08277, 2.742), (-1.061, 0.346, 2.468), (-1.01, -0.3872, 2.465), (-2.915, 0.2737, 2.323), (-2.959, -0.2737, 2.324), (-2.959, -0.107, 2.193), (-2.959, -0.1057, 2.664), (-2.098, -0.2002, 2.64), (-2.054, 0.2002, 2.641), (-2.098, -0.2022, 2.21), (-2.054, 0.2022, 2.209), (-4.39, 0.2737, 2.349), (-4.39, -0.2737, 2.349), (-4.384, -0.107, 2.248), (-4.397, -0.1057, 2.607), (-3.768, 0.2022, 2.26), (-3.768, -0.2022, 2.26), (-3.768, 0.2002, 2.591), (-3.768, -0.2002, 2.591), (-0.277, -0.5117, -1.123), (-0.5763, 0.289, -3.585), (-1.309, -0.4003, -3.553), (-1.386, 0.2748, -3.553), (-1.447, -0.06274, -3.553), (-0.5763, -0.2904, -3.585), (-0.4467, -0.06274, -3.596), (-0.2472, 0.1758, 3.094), (0.0, 0.2716, 3.094), (0.0, -0.2678, 3.094), (-0.2472, -0.2387, 3.094), (-0.1367, 0.2493, 3.174), (-0.1367, -0.289, 3.174), (-1.574, -0.2107, -6.397), (-1.688, 0.03933, -6.397), (-1.013, -0.09807, -6.397), (-0.938, 0.03933, -6.397), (-0.7995, -0.1708, -6.188), (-1.383, -0.4835, -4.705), (-1.776, 0.2708, -6.186), (-1.383, 0.4831, -4.705), (-0.6232, 0.1706, -4.705), (-1.762, -0.1667, -6.188), (-0.3182, -0.211, 3.183), (-0.3553, -0.5299, 4.425), (-0.977, 0.5472, -3.563), (-0.977, -0.5485, -3.563), (-1.312, -0.3104, -6.397), (-0.8938, 0.5803, -5.969), (-0.6877, -0.5026, -2.474), (-0.6877, 0.4962, -2.474), (-1.173, -0.537, -6.188), (-0.277, 0.5243, -1.123), (-0.3486, -0.1224, 3.028), (-0.2568, -0.3091, 2.979), (-0.2568, 0.2568, 2.979), (-0.2901, 0.3673, -1.626), (-0.2901, -0.3702, -1.626), (-0.3063, 0.1725, -2.561), (-0.3063, -0.1737, -2.561), (-1.045, 0.4936, -2.387), (-1.228, -0.171, -2.376), (-1.228, 0.1707, -2.376), (-1.045, -0.4947, -2.387), (-0.6716, 0.5535, -1.454), (-0.6716, -0.5555, -1.454), (0.0, 0.3753, -1.218), (0.0, -0.3526, -1.218), (-0.379, 0.04286, 3.183), (-0.3486, 0.05208, 3.028), (-0.3697, -0.03515, 3.104), (-0.1656, 0.377, 3.303), (-0.1656, -0.4427, 3.303), (-0.3937, -0.3478, 3.303), (-0.1153, -0.6232, 4.425), (-0.5118, 0.07371, 3.303), (-0.4678, -0.03515, 3.243), (-0.2747, -0.3329, 3.243), (0.0, -0.3528, 3.243), (-0.2747, 0.2673, 3.243), (0.0, 0.3196, 3.243), (-0.1708, 0.5628, 3.499), (-0.1708, -0.6331, 3.499), (-0.4476, -0.5336, 3.499), (-0.1153, 0.5529, 4.425), (-0.6115, 0.1644, 3.499), (0.0, -0.5422, 3.373), (0.0, 0.4719, 3.373), (-0.32, -0.5175, 3.373), (-0.32, 0.4472, 3.373), (-0.5957, -0.03515, 3.373), (-0.1645, 0.6494, 3.991), (-0.1645, -0.7197, 3.991), (-0.456, -0.6111, 3.991), (-0.655, 0.1986, 3.983), (-0.3288, 0.6004, 3.727), (-0.6781, -0.03515, 3.727), (-0.3288, -0.6707, 3.727), (0.0, 0.6267, 3.727), (0.0, -0.697, 3.727), (-0.379, -0.1132, 3.183), (-0.3182, 0.1407, 3.183), (-0.5118, -0.144, 3.303), (-0.3937, 0.2775, 3.303), (-0.6115, -0.2347, 3.499), (-0.4476, 0.4633, 3.499), (-0.655, -0.2689, 3.983), (-0.456, 0.5408, 3.991), (-0.5672, -0.4568, 3.727), (0.0, 0.6168, 4.229), (-0.5035, -0.3306, 3.373), (-0.5035, 0.2603, 3.373), (-0.5672, 0.3865, 3.727), (-0.396, 0.1237, 3.243), (-0.396, -0.194, 3.243), (-0.5804, 0.1215, 4.344), (-0.5804, -0.1918, 4.344), (-0.3553, 0.4596, 4.425), (-0.4799, -0.03515, 4.47), (-0.2871, 0.591, 4.229), (-0.6617, -0.03515, 4.179), (-0.5363, -0.4505, 4.22), (0.0, -0.6871, 4.229), (-0.2871, -0.6613, 4.229), (-0.5363, 0.3802, 4.22), (0.0, -0.03515, 4.682), (-0.1657, -0.3297, 4.654), (-0.0585, -0.3852, 4.654), (-0.0585, 0.3149, 4.654), (-0.1657, 0.2594, 4.654), (-0.2395, -0.03515, 4.654), (-0.1587, 0.4611, 4.568), (-0.3436, 0.2499, 4.568), (-0.1587, -0.5314, 4.568), (0.0, -0.5519, 4.568), (0.0, 0.4816, 4.568), (-0.3436, -0.3202, 4.568), (-1.279, 0.07574, 2.742), (-2.959, 0.1057, 2.664), (-4.397, 0.1057, 2.607), (-3.768, -1.969e-06, 2.645), (-2.098, -1.075e-06, 2.712), (-1.415, 0.09168, 1.972), (-2.959, 0.107, 2.193), (-4.384, 0.107, 2.248), (-2.098, -9.835e-07, 2.153), (-3.768, -1.878e-06, 2.216), (-1.35, 0.3164, 2.34), (-2.915, 0.2723, 2.536), (-4.355, 0.2723, 2.51), (-3.768, 0.3032, 2.433), (-2.01, 0.3032, 2.433), (-1.395, -0.2965, 2.371), (-2.959, -0.2723, 2.535), (-4.397, -0.2723, 2.51), (-3.768, -0.3032, 2.433), (-2.098, -0.3032, 2.433), (-4.802, 0.2737, 2.358), (-4.802, -0.2737, 2.358), (-4.765, -0.107, 2.266), (-4.839, -0.1057, 2.599), (-4.839, 0.1057, 2.599), (-4.765, 0.107, 2.266), (-4.839, -0.2723, 2.507), (-4.709, -0.3032, 2.433), (-4.715, -0.2002, 2.565), (-4.715, -2.31e-06, 2.61), (-4.673, -0.2022, 2.287), (-4.715, 0.1849, 2.582), (-4.673, 0.2022, 2.287), (-4.667, -2.222e-06, 2.25), (-4.709, 0.3184, 2.416), (-4.87, 0.2053, 2.385), (-4.87, -0.2053, 2.385), (-4.861, -0.08028, 2.338), (-4.948, -0.1025, 2.599), (-4.948, 0.1025, 2.599), (-4.861, 0.08027, 2.338), (-4.927, 0.2687, 2.507), (-4.927, -0.2697, 2.507), (-4.834, -0.2022, 2.323), (-4.873, -0.3032, 2.438), (-4.88, 0.2002, 2.565), (-4.873, 0.3032, 2.438), (-4.88, -2.258e-06, 2.61), (-4.827, -2.17e-06, 2.291), (-4.834, 0.2022, 2.323), (-4.88, -0.2002, 2.565), (-4.942, -0.0006976, 2.423), (-5.355, -0.0636, 2.582), (-5.355, 0.06359, 2.582), (-5.226, 0.2399, 2.501), (-5.226, -0.2465, 2.501), (-5.241, -0.1818, 2.449), (-5.045, -0.2349, 2.455), (-5.131, -0.1819, 2.565), (-5.045, 0.2283, 2.455), (-5.151, -2.183e-06, 2.61), (-5.131, 0.1809, 2.565), (-5.241, 0.1748, 2.449), (-5.35, -0.0006974, 2.46), (-5.396, -0.136, 2.507), (-5.396, 0.1346, 2.507), (-4.557, 0.2937, 2.507), (-4.874, 0.2937, 2.507), (-4.715, 0.2527, 2.577), (-4.715, 0.3564, 2.436), (-4.839, 0.2266, 2.559), (-4.592, 0.2266, 2.559), (-4.839, 0.3181, 2.454), (-4.592, 0.3181, 2.454), (-4.604, 0.4384, 2.505), (-4.827, 0.4384, 2.505), (-4.67, 0.4762, 2.557), (-4.761, 0.4884, 2.452), (-4.608, 0.39, 2.453), (-4.823, 0.39, 2.453), (-4.823, 0.3473, 2.558), (-4.608, 0.3473, 2.558), (-4.761, 0.4762, 2.557), (-4.67, 0.4884, 2.452), (-4.715, 0.5424, 2.505), (-0.5797, 0.5936, -0.8261), (-0.6177, 0.6315, 2.397), (-0.6168, 0.6775, 0.575), (-0.1157, 0.3068, 2.969), (-0.3078, 0.4845, 2.81), (-0.4123, 0.6754, -0.25), (-0.4349, 0.7732, 1.55), (-0.5797, -0.5701, -0.8261), (-0.6075, -0.6072, 2.397), (-0.6066, -0.5978, 0.575), (-0.1157, -0.3286, 2.969), (-0.4123, -0.6024, -0.25), (-0.4247, -0.69, 1.55), (-0.3078, -0.4917, 2.81), (-0.8348, 0.5742, 1.353), (-0.9138, 0.4733, 0.6783), (-1.134, 0.2303, 1.689), (-1.35, 0.3171, 2.213), (-0.981, 0.4505, 2.447), (-0.7257, 0.4388, -3.585), (-1.386, -0.2753, -3.553), (-1.309, 0.3998, -3.553), (-1.447, 0.06226, -3.553), (-0.7257, -0.4402, -3.585), (-0.4467, 0.06226, -3.596), (-1.65, -0.08567, -6.397), (-1.688, 0.1643, -6.397), (-1.162, -0.2479, -6.397), (-0.938, 0.1643, -6.397), (-0.6232, -0.171, -4.705), (-1.559, -0.4833, -6.188), (-1.586, 0.1665, -4.705), (-0.7763, 0.2708, -6.186), (-1.586, -0.1668, -4.705), (-1.126, 0.5224, -3.563), (-1.126, -0.5237, -3.563), (-1.461, -0.2856, -6.397), (-0.9967, 0.5369, -4.705), (-0.9967, -0.5372, -4.705), (-1.35, 0.2859, 2.403), (-1.372, -0.5331, -6.188), (-1.196, -0.5332, -4.705), (-1.41, -0.5166, -5.677), (-1.211, -0.5496, -5.677), (-0.7975, 0.3662, -4.705), (-0.9195, 0.4188, -5.605), (-1.069, 0.5686, -5.605), (-1.673, -0.3333, -6.188), (-1.497, -0.3335, -4.705), (-1.662, -0.25, -5.677), (-1.561, -0.4167, -5.677), (-1.775, -6.519e-08, -6.188), (-1.598, -0.000156, -4.705), (-1.713, 0.08329, -5.677), (-1.713, -0.08337, -5.677), (-0.7746, 1.136e-07, -6.188), (-0.5983, -0.0001558, -4.705), (-0.713, -0.08337, -5.677), (-0.713, 0.08329, -5.677), (-1.196, 0.5329, -4.705), (-1.218, 0.6311, -5.605), (-1.368, 0.6063, -5.605), (-1.644, 0.5803, -5.969), (-1.497, 0.3332, -4.705), (-1.481, 0.5314, -5.605), (-1.557, 0.4064, -5.605), (-0.9738, -0.3664, -6.188), (-0.7975, -0.3666, -4.705), (-1.012, -0.4663, -5.677), (-0.8126, -0.2666, -5.677), (-1.047, 1.076, -6.384), (-1.647, 1.06, -6.384), (-1.761, 1.083, -6.173), (-1.346, 1.26, -6.384), (-1.147, 1.176, -6.384), (-1.596, 1.143, -6.384), (-0.8359, 1.091, -6.173), (-1.446, 1.243, -6.384), (-0.9983, 1.194, -5.963), (-1.098, 1.294, -5.963), (-1.186, 1.508, -6.171), (-1.297, 1.377, -5.963), (-1.397, 1.36, -5.963), (-1.56, 1.466, -6.171), (-1.547, 1.26, -5.963), (-1.598, 1.177, -5.963), (-0.9429, 0.6017, -6.39), (-1.693, 0.6017, -6.39), (-0.8262, 0.5465, -1.107), (-0.8263, -0.5386, -1.113), (0.0, -0.5075, -0.867), (0.0, 0.565, -0.867), (-0.8198, 0.5574, 2.47), (-0.8208, -0.525, 2.409), (0.0, -0.6823, 2.387), (0.0, 0.7778, 2.387), (-0.7785, 0.5895, 0.5352), (-0.7879, -0.5176, 0.5914), (0.0, -0.6583, 0.575), (0.0, 0.8169, 0.575), (-1.046, 0.1895, -1.147), (-1.046, -0.1875, -1.157), (0.0, -0.1715, -1.382), (0.0, 0.1772, -1.382), (-0.6143, 0.1919, 2.918), (-0.6115, -0.2422, 2.92), (0.0, -0.3286, 2.974), (0.0, 0.344, 2.974), (-1.034, 0.2567, 0.5156), (-1.031, -0.2469, 0.558), (-1.284, 0.2155, 2.66), (-1.403, 0.2055, 2.059), (-1.283, -0.2285, 2.654), (-1.409, -0.2061, 2.016), (-2.948, 0.2002, 2.617), (-2.948, 0.2022, 2.234), (-2.959, -0.2002, 2.616), (-2.959, -0.2022, 2.234), (-4.452, 0.2042, 2.573), (-4.386, 0.2022, 2.28), (-4.397, -0.2002, 2.571), (-4.386, -0.2022, 2.28), (-0.2484, -0.2695, 3.179), (-0.2484, 0.2069, 3.179), (0.0, 0.2836, 3.179), (0.0, -0.289, 3.179), (-0.2977, -0.2417, 3.014), (-0.2977, 0.176, 3.014), (-1.228, 0.4857, -3.524), (-1.228, -0.4863, -3.524), (-1.426, 0.1675, -3.521), (-1.426, -0.1679, -3.521), (-0.4734, -0.1717, -3.568), (-0.4734, 0.171, -3.568), (-1.547, -0.3769, -6.343), (-1.746, 0.3323, -6.34), (-1.727, -0.1029, -6.343), (-0.8882, -0.1084, -6.343), (-0.8572, 0.3323, -6.34), (-0.4814, 0.4975, -1.508), (-0.4814, -0.5024, -1.508), (-0.8488, 0.5266, -3.546), (-0.8488, -0.5286, -3.546), (-1.209, -0.4192, -6.343), (-0.4035, -0.03515, 3.181), (-0.3562, -0.03515, 3.046), (0.0, 0.3816, 3.303), (-0.3055, 0.3498, 3.303), (0.0, -0.4427, 3.303), (-0.3055, -0.4189, 3.303), (-0.5396, -0.03515, 3.303), (0.0, 0.5628, 3.499), (-0.3254, 0.5379, 3.499), (0.0, -0.6331, 3.499), (-0.3254, -0.6082, 3.499), (-0.6404, -0.03515, 3.499), (0.0, 0.6494, 3.991), (-0.3196, 0.6223, 3.991), (0.0, -0.7197, 3.991), (-0.3196, -0.6926, 3.991), (-0.691, -0.03515, 3.979), (-0.3609, -0.1704, 3.204), (-0.3609, 0.1001, 3.204), (-0.4545, -0.2494, 3.303), (-0.4545, 0.1791, 3.303), (-0.5416, -0.4092, 3.499), (-0.5416, 0.3389, 3.499), (-0.5692, -0.4713, 3.989), (-0.5692, 0.401, 3.989), (0.0, 0.5529, 4.425), (-0.2329, 0.5296, 4.425), (0.0, -0.6232, 4.425), (-0.2329, -0.5999, 4.425), (-0.4781, -0.3648, 4.427), (-0.4781, 0.2945, 4.427), (-0.6102, -0.03515, 4.297), (0.0, -0.3852, 4.654), (0.0, 0.3149, 4.654), (-0.2514, -0.2444, 4.631), (-0.1217, -0.4364, 4.631), (-0.1217, 0.3661, 4.631), (-0.2514, 0.1741, 4.631), (-1.294, -0.001563, 2.73), (-2.959, -1.549e-06, 2.679), (-4.397, -2.25e-06, 2.619), (-1.598, 0.005068, 2.067), (-2.959, -1.457e-06, 2.184), (-4.384, -2.161e-06, 2.241), (-1.367, 0.3126, 2.364), (-2.937, 0.3032, 2.433), (-4.451, 0.314, 2.435), (-1.401, -0.2971, 2.362), (-2.959, -0.3032, 2.433), (-4.395, -0.3032, 2.433), (-4.848, 0.314, 2.435), (-4.774, 0.2022, 2.296), (-4.829, -0.3032, 2.435), (-4.774, -0.2022, 2.296), (-4.765, -2.183e-06, 2.26), (-4.839, -2.271e-06, 2.61), (-4.839, -0.2002, 2.565), (-4.853, 0.2042, 2.569), (-4.904, 0.2621, 2.44), (-4.856, 0.1745, 2.348), (-4.904, -0.2631, 2.44), (-4.856, -0.1745, 2.348), (-4.852, -2.131e-06, 2.322), (-4.948, -2.239e-06, 2.61), (-4.942, -0.1956, 2.565), (-4.942, 0.1954, 2.565), (-5.302, -2.114e-06, 2.596), (-5.323, -0.1613, 2.55), (-5.323, 0.1596, 2.55), (-5.17, 0.2335, 2.466), (-5.17, -0.2408, 2.466), (-5.342, 0.1135, 2.468), (-5.342, -0.1166, 2.468), (-4.596, 0.2568, 2.559), (-4.596, 0.3361, 2.454), (-4.835, 0.2568, 2.559), (-4.835, 0.3361, 2.454), (-4.621, 0.4226, 2.544), (-4.621, 0.4416, 2.466), (-4.81, 0.4226, 2.544), (-4.81, 0.4416, 2.466), (-4.715, 0.5093, 2.544), (-4.715, 0.5147, 2.466), (-0.4197, 0.6228, -0.6727), (-0.409, 0.7086, 2.39), (-0.4132, 0.7456, 0.575), (-0.2188, 0.3366, 2.924), (-0.4197, -0.5788, -0.6727), (-0.4064, -0.6635, 2.39), (-0.4106, -0.6449, 0.575), (-0.2188, -0.3673, 2.924), (-0.8495, 0.5772, 1.616), (-0.947, 0.4393, 0.6783), (-1.113, 0.2452, 1.482), (-1.35, 0.3022, 2.178), (-1.021, 0.3982, 2.458), (-0.701, 0.3652, -3.94), (-1.399, -0.3354, -3.925), (-1.399, 0.335, -3.925), (-1.5, -0.0002288, -3.925), (-0.701, -0.366, -3.94), (-0.4996, -0.0002286, -3.945), (-1.654, -0.251, -6.343), (-1.744, 0.04526, -6.343), (-1.032, -0.2804, -6.343), (-0.855, 0.04526, -6.343), (-0.7379, -0.1708, -5.677), (-1.498, -0.4833, -5.677), (-1.7, 0.2517, -5.759), (-1.431, 0.5194, -5.372), (-0.7578, 0.2536, -5.759), (-1.7, -0.1667, -5.677), (-1.1, 0.5337, -3.93), (-1.1, -0.5345, -3.93), (-1.386, -0.4286, -6.343), (-1.093, 0.5617, -5.372), (-1.111, -0.5371, -5.677), (-1.35, 0.3012, 2.371), (-1.311, -0.5331, -5.677), (-0.9163, 0.4229, -5.372), (-1.611, -0.3334, -5.677), (-1.713, -3.903e-05, -5.677), (-0.713, -3.886e-05, -5.677), (-1.27, 0.5711, -5.372), (-1.538, 0.3936, -5.372), (-0.9122, -0.3664, -5.677), (-1.097, 1.126, -6.384), (-0.9088, 0.9598, -6.331), (-1.622, 1.102, -6.384), (-1.731, 0.9525, -6.331), (-1.693, 1.005, -6.019), (-1.396, 1.251, -6.384), (-1.221, 1.385, -6.328), (-1.183, 1.437, -6.016), (-1.553, 1.349, -6.328), (-1.516, 1.401, -6.016), (-0.8714, 1.012, -6.019), (-1.048, 1.244, -5.963), (-1.347, 1.369, -5.963), (-1.573, 1.219, -5.963)], [], [(0, 207, 502, 233), (0, 233, 595, 390), (0, 390, 1165, 864), (0, 864, 1182, 209), (0, 209, 500, 207), (1, 158, 597, 400), (1, 400, 599, 397), (1, 397, 1164, 822), (1, 822, 1152, 158), (2, 162, 598, 399), (2, 399, 597, 158), (2, 158, 1152, 805), (2, 805, 1156, 162), (3, 157, 593, 393), (3, 393, 594, 161), (3, 161, 1157, 806), (3, 806, 1153, 157), (4, 161, 594, 392), (4, 392, 592, 152), (4, 152, 1149, 814), (4, 814, 1157, 161), (5, 154, 596, 398), (5, 398, 598, 162), (5, 162, 1156, 813), (5, 813, 1148, 154), (6, 151, 482, 171), (6, 171, 486, 163), (6, 163, 480, 160), (6, 160, 476, 151), (7, 164, 475, 159), (7, 159, 479, 402), (7, 402, 601, 168), (7, 168, 485, 170), (7, 170, 481, 164), (8, 165, 481, 170), (8, 170, 485, 169), (8, 169, 486, 171), (8, 171, 482, 165), (9, 302, 487, 176), (9, 176, 483, 167), (9, 167, 484, 178), (9, 178, 489, 181), (9, 181, 547, 302), (10, 391, 593, 157), (10, 157, 1153, 810), (10, 810, 1165, 390), (10, 390, 595, 391), (11, 865, 1164, 397), (11, 397, 599, 232), (11, 232, 501, 208), (11, 208, 499, 210), (11, 210, 1183, 865), (12, 237, 1160, 831), (12, 831, 1161, 236), (12, 236, 508, 411), (12, 411, 610, 206), (12, 206, 507, 237), (13, 958, 1216, 264), (13, 264, 528, 291), (13, 291, 539, 250), (13, 250, 1229, 958), (14, 169, 485, 172), (14, 172, 602, 403), (14, 403, 488, 307), (14, 307, 550, 180), (14, 180, 490, 173), (14, 173, 486, 169), (15, 306, 547, 181), (15, 181, 489, 188), (15, 188, 493, 187), (15, 187, 548, 306), (16, 166, 483, 176), (16, 176, 487, 182), (16, 182, 604, 405), (16, 405, 477, 166), (17, 156, 478, 183), (17, 183, 489, 178), (17, 178, 484, 156), (18, 402, 479, 401), (18, 401, 600, 153), (18, 153, 477, 405), (18, 405, 604, 182), (18, 182, 487, 426), (18, 426, 626, 312), (18, 312, 553, 404), (18, 404, 603, 177), (18, 177, 488, 403), (18, 403, 602, 172), (18, 172, 485, 168), (18, 168, 601, 402), (19, 155, 480, 163), (19, 163, 486, 173), (19, 173, 490, 179), (19, 179, 556, 317), (19, 317, 489, 183), (19, 183, 478, 155), (20, 311, 551, 308), (20, 308, 492, 196), (20, 196, 496, 309), (20, 309, 552, 311), (21, 321, 556, 179), (21, 179, 490, 190), (21, 190, 494, 185), (21, 185, 557, 321), (22, 316, 553, 312), (22, 312, 626, 426), (22, 426, 487, 189), (22, 189, 491, 313), (22, 313, 554, 316), (23, 310, 550, 307), (23, 307, 488, 191), (23, 191, 492, 308), (23, 308, 551, 310), (24, 330, 497, 319), (24, 319, 558, 329), (24, 329, 561, 328), (24, 328, 565, 330), (25, 315, 554, 313), (25, 313, 491, 198), (25, 198, 495, 314), (25, 314, 555, 315), (26, 305, 548, 187), (26, 187, 493, 199), (26, 199, 497, 195), (26, 195, 549, 305), (27, 320, 557, 185), (27, 185, 494, 197), (27, 197, 498, 193), (27, 193, 558, 320), (28, 200, 1148, 903), (28, 903, 1160, 235), (28, 235, 515, 200), (29, 283, 530, 270), (29, 270, 519, 252), (29, 252, 523, 272), (29, 272, 532, 283), (30, 154, 1148, 200), (30, 200, 515, 243), (30, 243, 476, 394), (30, 394, 596, 154), (31, 167, 483, 174), (31, 174, 502, 245), (31, 245, 520, 231), (31, 231, 501, 175), (31, 175, 484, 167), (32, 453, 634, 456), (32, 456, 615, 215), (32, 215, 512, 213), (32, 213, 613, 453), (33, 228, 514, 242), (33, 242, 475, 238), (33, 238, 503, 421), (33, 421, 621, 223), (33, 223, 516, 228), (34, 240, 481, 165), (34, 165, 482, 239), (34, 239, 506, 204), (34, 204, 608, 409), (34, 409, 505, 240), (35, 227, 515, 235), (35, 235, 1160, 237), (35, 237, 507, 205), (35, 205, 609, 410), (35, 410, 517, 227), (36, 238, 475, 164), (36, 164, 481, 240), (36, 240, 505, 203), (36, 203, 607, 408), (36, 408, 503, 238), (37, 239, 482, 151), (37, 151, 476, 241), (37, 241, 504, 202), (37, 202, 606, 407), (37, 407, 506, 239), (38, 449, 617, 217), (38, 217, 510, 474), (38, 474, 638, 459), (38, 459, 639, 449), (39, 442, 631, 445), (39, 445, 619, 419), (39, 419, 513, 415), (39, 415, 614, 442), (40, 438, 630, 441), (40, 441, 620, 220), (40, 220, 511, 212), (40, 212, 612, 438), (41, 434, 629, 437), (41, 437, 616, 417), (41, 417, 509, 211), (41, 211, 611, 434), (42, 241, 476, 243), (42, 243, 515, 227), (42, 227, 517, 224), (42, 224, 622, 422), (42, 422, 504, 241), (43, 236, 1161, 234), (43, 234, 514, 228), (43, 228, 516, 406), (43, 406, 605, 201), (43, 201, 508, 236), (44, 427, 627, 430), (44, 430, 625, 229), (44, 229, 518, 225), (44, 225, 623, 427), (45, 902, 1149, 230), (45, 230, 514, 234), (45, 234, 1161, 902), (46, 242, 514, 230), (46, 230, 1149, 152), (46, 152, 592, 387), (46, 387, 475, 242), (47, 246, 520, 245), (47, 245, 502, 207), (47, 207, 500, 271), (47, 271, 531, 244), (47, 244, 519, 246), (48, 208, 501, 231), (48, 231, 520, 246), (48, 246, 519, 270), (48, 270, 530, 221), (48, 221, 499, 208), (49, 914, 1183, 210), (49, 210, 499, 253), (49, 253, 522, 248), (49, 248, 1206, 914), (50, 282, 531, 271), (50, 271, 500, 254), (50, 254, 521, 273), (50, 273, 533, 282), (51, 299, 541, 286), (51, 286, 538, 298), (51, 298, 545, 296), (51, 296, 546, 299), (52, 254, 500, 209), (52, 209, 1182, 916), (52, 916, 1204, 247), (52, 247, 521, 254), (53, 281, 535, 275), (53, 275, 524, 267), (53, 267, 527, 277), (53, 277, 537, 281), (54, 922, 1206, 248), (54, 248, 522, 260), (54, 260, 525, 256), (54, 256, 1211, 922), (55, 280, 533, 273), (55, 273, 521, 261), (55, 261, 524, 275), (55, 275, 535, 280), (56, 279, 532, 272), (56, 272, 523, 262), (56, 262, 526, 274), (56, 274, 534, 279), (57, 261, 521, 247), (57, 247, 1204, 923), (57, 923, 1209, 255), (57, 255, 524, 261), (58, 290, 536, 276), (58, 276, 529, 289), (58, 289, 542, 285), (58, 285, 540, 290), (59, 278, 534, 274), (59, 274, 526, 268), (59, 268, 529, 276), (59, 276, 536, 278), (60, 267, 524, 255), (60, 255, 1209, 934), (60, 934, 1214, 263), (60, 263, 527, 267), (61, 284, 541, 287), (61, 287, 540, 285), (61, 285, 542, 284), (62, 935, 1211, 256), (62, 256, 525, 269), (62, 269, 528, 264), (62, 264, 1216, 935), (63, 269, 525, 257), (63, 257, 534, 278), (63, 278, 536, 265), (63, 265, 528, 269), (64, 288, 527, 263), (64, 263, 1214, 945), (64, 945, 1227, 258), (64, 258, 538, 288), (65, 260, 522, 249), (65, 249, 532, 279), (65, 279, 534, 257), (65, 257, 525, 260), (66, 262, 523, 251), (66, 251, 533, 280), (66, 280, 535, 259), (66, 259, 526, 262), (67, 268, 526, 259), (67, 259, 535, 281), (67, 281, 537, 266), (67, 266, 529, 268), (68, 252, 519, 244), (68, 244, 531, 282), (68, 282, 533, 251), (68, 251, 523, 252), (69, 253, 499, 221), (69, 221, 530, 283), (69, 283, 532, 249), (69, 249, 522, 253), (70, 292, 537, 277), (70, 277, 527, 288), (70, 288, 538, 286), (70, 286, 541, 292), (71, 289, 529, 266), (71, 266, 537, 292), (71, 292, 541, 284), (71, 284, 542, 289), (72, 291, 528, 265), (72, 265, 536, 290), (72, 290, 540, 222), (72, 222, 539, 291), (73, 296, 545, 295), (73, 295, 1235, 961), (73, 961, 1234, 294), (73, 294, 544, 293), (73, 293, 543, 297), (73, 297, 546, 296), (74, 970, 1229, 250), (74, 250, 539, 300), (74, 300, 544, 294), (74, 294, 1234, 970), (75, 301, 540, 287), (75, 287, 541, 299), (75, 299, 546, 297), (75, 297, 543, 301), (76, 300, 539, 222), (76, 222, 540, 301), (76, 301, 543, 293), (76, 293, 544, 300), (77, 298, 538, 258), (77, 258, 1227, 971), (77, 971, 1235, 295), (77, 295, 545, 298), (78, 198, 491, 303), (78, 303, 548, 305), (78, 305, 549, 304), (78, 304, 495, 198), (79, 189, 487, 302), (79, 302, 547, 306), (79, 306, 548, 303), (79, 303, 491, 189), (80, 190, 490, 180), (80, 180, 550, 310), (80, 310, 551, 186), (80, 186, 494, 190), (81, 197, 494, 186), (81, 186, 551, 311), (81, 311, 552, 194), (81, 194, 498, 197), (82, 196, 492, 184), (82, 184, 554, 315), (82, 315, 555, 192), (82, 192, 496, 196), (83, 191, 488, 177), (83, 177, 603, 404), (83, 404, 553, 316), (83, 316, 554, 184), (83, 184, 492, 191), (84, 199, 493, 318), (84, 318, 557, 320), (84, 320, 558, 319), (84, 319, 497, 199), (85, 188, 489, 317), (85, 317, 556, 321), (85, 321, 557, 318), (85, 318, 493, 188), (86, 346, 561, 323), (86, 323, 562, 345), (86, 345, 570, 338), (86, 338, 569, 346), (87, 331, 549, 195), (87, 195, 497, 330), (87, 330, 565, 325), (87, 325, 564, 331), (88, 329, 558, 193), (88, 193, 498, 332), (88, 332, 562, 323), (88, 323, 561, 329), (89, 333, 495, 304), (89, 304, 549, 331), (89, 331, 564, 326), (89, 326, 566, 333), (90, 335, 552, 309), (90, 309, 496, 334), (90, 334, 560, 327), (90, 327, 563, 335), (91, 332, 498, 194), (91, 194, 552, 335), (91, 335, 563, 324), (91, 324, 562, 332), (92, 334, 496, 192), (92, 192, 555, 336), (92, 336, 559, 322), (92, 322, 560, 334), (93, 373, 495, 333), (93, 333, 566, 372), (93, 372, 584, 370), (93, 370, 582, 373), (94, 360, 573, 344), (94, 344, 569, 359), (94, 359, 579, 357), (94, 357, 576, 360), (95, 348, 559), (95, 566, 347), (95, 347, 574, 343), (95, 343, 567, 348), (96, 347, 566, 326), (96, 326, 564, 349), (96, 349, 572, 341), (96, 341, 574, 347), (97, 345, 562, 324), (97, 324, 563, 350), (97, 350, 571, 339), (97, 339, 570, 345), (98, 351, 560, 322), (98, 322, 559, 348), (98, 348, 567, 337), (98, 337, 568, 351), (99, 352, 565, 328), (99, 328, 561, 346), (99, 346, 569, 344), (99, 344, 573, 352), (100, 350, 563, 327), (100, 327, 560, 351), (100, 351, 568, 342), (100, 342, 571, 350), (101, 349, 564, 325), (101, 325, 565, 352), (101, 352, 573, 340), (101, 340, 572, 349), (102, 337, 567, 353), (102, 353, 569, 338), (102, 338, 570, 339), (102, 339, 571, 342), (102, 342, 568, 337), (103, 359, 569, 353), (103, 353, 567, 361), (103, 361, 578, 364), (103, 364, 580, 365), (103, 365, 581, 358), (103, 358, 579, 359), (104, 362, 572, 340), (104, 340, 573, 360), (104, 360, 576, 354), (104, 354, 575, 362), (105, 361, 567, 343), (105, 343, 574, 363), (105, 363, 577, 356), (105, 356, 578, 361), (106, 363, 574, 341), (106, 341, 572, 362), (106, 362, 575, 355), (106, 355, 577, 363), (107, 357, 579, 358), (107, 358, 581, 366), (107, 366, 576, 357), (108, 364, 578, 356), (108, 356, 577, 367), (108, 367, 580, 364), (109, 354, 576, 366), (109, 366, 581, 365), (109, 365, 580, 367), (109, 367, 577, 355), (109, 355, 575, 354), (110, 381, 585, 371), (110, 371, 583, 380), (110, 380, 587, 385), (110, 385, 591, 379), (110, 379, 589, 381), (95, 372, 566), (95, 559, 374), (95, 374, 585, 369), (95, 369, 584, 372), (111, 374, 559, 336), (111, 336, 555, 375), (111, 375, 583, 371), (111, 371, 585, 374), (112, 375, 555, 314), (112, 314, 495, 373), (112, 373, 582, 368), (112, 368, 583, 375), (113, 379, 591, 386), (113, 386, 590, 384), (113, 384, 588, 377), (113, 377, 589, 379), (114, 382, 584, 369), (114, 369, 585, 381), (114, 381, 589, 377), (114, 377, 588, 382), (115, 383, 582, 370), (115, 370, 584, 382), (115, 382, 588, 384), (115, 384, 590, 378), (115, 378, 586, 383), (116, 380, 583, 368), (116, 368, 582, 383), (116, 383, 586, 376), (116, 376, 587, 380), (117, 385, 587, 376), (117, 376, 586, 378), (117, 378, 590, 386), (117, 386, 591, 385), (118, 166, 477, 388), (118, 388, 593, 391), (118, 391, 595, 233), (118, 233, 502, 174), (118, 174, 483, 166), (119, 389, 479, 159), (119, 159, 475, 387), (119, 387, 592, 392), (119, 392, 594, 389), (120, 388, 477, 153), (120, 153, 600, 401), (120, 401, 479, 389), (120, 389, 594, 393), (120, 393, 593, 388), (121, 394, 476, 160), (121, 160, 480, 396), (121, 396, 598, 398), (121, 398, 596, 394), (122, 396, 480, 155), (122, 155, 478, 395), (122, 395, 597, 399), (122, 399, 598, 396), (123, 156, 484, 175), (123, 175, 501, 232), (123, 232, 599, 400), (123, 400, 597, 395), (123, 395, 478, 156), (124, 417, 616, 429), (124, 429, 627, 427), (124, 427, 623, 423), (124, 423, 509, 417), (125, 216, 504, 422), (125, 422, 622, 428), (125, 428, 627, 429), (125, 429, 616, 216), (126, 428, 622, 224), (126, 224, 517, 425), (126, 425, 625, 430), (126, 430, 627, 428), (127, 473, 513, 419), (127, 419, 619, 226), (127, 226, 645, 463), (127, 463, 636, 473), (128, 219, 508, 201), (128, 201, 605, 431), (128, 431, 628, 432), (128, 432, 619, 219), (129, 431, 605, 406), (129, 406, 516, 424), (129, 424, 624, 433), (129, 433, 628, 431), (130, 220, 620, 436), (130, 436, 629, 434), (130, 434, 611, 412), (130, 412, 511, 220), (131, 420, 506, 407), (131, 407, 606, 435), (131, 435, 629, 436), (131, 436, 620, 420), (132, 435, 606, 202), (132, 202, 504, 216), (132, 216, 616, 437), (132, 437, 629, 435), (133, 217, 617, 440), (133, 440, 630, 438), (133, 438, 612, 413), (133, 413, 510, 217), (134, 418, 505, 409), (134, 409, 608, 439), (134, 439, 630, 440), (134, 440, 617, 418), (135, 439, 608, 204), (135, 204, 506, 420), (135, 420, 620, 441), (135, 441, 630, 439), (136, 215, 615, 444), (136, 444, 631, 442), (136, 442, 614, 214), (136, 214, 512, 215), (137, 416, 507, 206), (137, 206, 610, 443), (137, 443, 631, 444), (137, 444, 615, 416), (138, 443, 610, 411), (138, 411, 508, 219), (138, 219, 619, 445), (138, 445, 631, 443), (139, 424, 516, 223), (139, 223, 621, 446), (139, 446, 632, 447), (139, 447, 624, 424), (140, 446, 621, 421), (140, 421, 503, 218), (140, 218, 618, 448), (140, 448, 632, 446), (141, 218, 503, 408), (141, 408, 607, 450), (141, 450, 633, 451), (141, 451, 618, 218), (142, 450, 607, 203), (142, 203, 505, 418), (142, 418, 617, 452), (142, 452, 633, 450), (143, 229, 625, 455), (143, 455, 634, 453), (143, 453, 613, 414), (143, 414, 518, 229), (144, 425, 517, 410), (144, 410, 609, 454), (144, 454, 634, 455), (144, 455, 625, 425), (145, 454, 609, 205), (145, 205, 507, 416), (145, 416, 615, 456), (145, 456, 634, 454), (146, 457, 636, 463), (146, 463, 645, 465), (146, 465, 646, 466), (146, 466, 642, 467), (146, 467, 641, 461), (146, 461, 635, 457), (147, 460, 641, 467), (147, 467, 642, 468), (147, 468, 647, 469), (147, 469, 644, 470), (147, 470, 643, 464), (147, 464, 640, 460), (148, 458, 637, 462), (148, 462, 643, 470), (148, 470, 644, 471), (148, 471, 648, 472), (148, 472, 639, 459), (148, 459, 638, 458), (149, 414, 613, 213), (149, 213, 512, 214), (149, 214, 614, 415), (149, 415, 513, 473), (149, 473, 636, 457), (149, 457, 635, 461), (149, 461, 641, 460), (149, 460, 640, 464), (149, 464, 643, 462), (149, 462, 637, 458), (149, 458, 638, 474), (149, 474, 510, 413), (149, 413, 612, 212), (149, 212, 511, 412), (149, 412, 611, 211), (149, 211, 509, 423), (149, 423, 623, 225), (149, 225, 518, 414), (150, 226, 619, 432), (150, 432, 628, 433), (150, 433, 624, 447), (150, 447, 632, 448), (150, 448, 618, 451), (150, 451, 633, 452), (150, 452, 617, 449), (150, 449, 639, 472), (150, 472, 648, 471), (150, 471, 644, 469), (150, 469, 647, 468), (150, 468, 642, 466), (150, 466, 646, 465), (150, 465, 645, 226), (649, 891, 1185, 863), (649, 1061, 1288, 891), (649, 864, 1165, 1061), (649, 867, 1182, 864), (649, 863, 1181, 867), (650, 1071, 1290, 809), (650, 1068, 1292, 1071), (650, 822, 1164, 1068), (650, 809, 1152, 822), (651, 1070, 1291, 816), (651, 809, 1290, 1070), (651, 805, 1152, 809), (651, 816, 1156, 805), (652, 1064, 1286, 808), (652, 815, 1287, 1064), (652, 806, 1157, 815), (652, 808, 1153, 806), (653, 1063, 1287, 815), (653, 801, 1285, 1063), (653, 814, 1149, 801), (653, 815, 1157, 814), (654, 1069, 1289, 803), (654, 816, 1291, 1069), (654, 813, 1156, 816), (654, 803, 1148, 813), (655, 826, 1159, 800), (655, 817, 1167, 826), (655, 812, 1155, 817), (655, 800, 1147, 812), (656, 811, 1146, 818), (656, 1073, 1154, 811), (656, 823, 1294, 1073), (656, 825, 1166, 823), (656, 818, 1158, 825), (657, 825, 1158, 819), (657, 824, 1166, 825), (657, 826, 1167, 824), (657, 819, 1159, 826), (658, 832, 1168, 973), (658, 821, 1162, 832), (658, 834, 1163, 821), (658, 837, 1170, 834), (658, 973, 1240, 837), (659, 808, 1286, 1062), (659, 810, 1153, 808), (659, 1061, 1165, 810), (659, 1062, 1288, 1061), (660, 1068, 1164, 865), (660, 890, 1292, 1068), (660, 866, 1184, 890), (660, 868, 1180, 866), (660, 865, 1183, 868), (661, 831, 1160, 895), (661, 894, 1161, 831), (661, 1082, 1191, 894), (661, 862, 1303, 1082), (661, 895, 1190, 862), (662, 928, 1216, 958), (662, 959, 1217, 928), (662, 910, 1230, 959), (662, 958, 1229, 910), (663, 827, 1166, 824), (663, 1074, 1295, 827), (663, 978, 1169, 1074), (663, 836, 1243, 978), (663, 828, 1171, 836), (663, 824, 1167, 828), (664, 837, 1240, 977), (664, 844, 1170, 837), (664, 843, 1174, 844), (664, 977, 1241, 843), (665, 832, 1162, 820), (665, 838, 1168, 832), (665, 1076, 1297, 838), (665, 820, 1150, 1076), (666, 839, 1151, 807), (666, 834, 1170, 839), (666, 807, 1163, 834), (667, 1072, 1154, 1073), (667, 802, 1293, 1072), (667, 1076, 1150, 802), (667, 838, 1297, 1076), (667, 1097, 1168, 838), (667, 983, 1319, 1097), (667, 1075, 1246, 983), (667, 833, 1296, 1075), (667, 1074, 1169, 833), (667, 827, 1295, 1074), (667, 823, 1166, 827), (667, 1073, 1294, 823), (668, 817, 1155, 804), (668, 828, 1167, 817), (668, 835, 1171, 828), (668, 988, 1249, 835), (668, 839, 1170, 988), (668, 804, 1151, 839), (669, 979, 1244, 982), (669, 852, 1173, 979), (669, 980, 1177, 852), (669, 982, 1245, 980), (670, 835, 1249, 992), (670, 846, 1171, 835), (670, 841, 1175, 846), (670, 992, 1250, 841), (671, 983, 1246, 987), (671, 1097, 1319, 983), (671, 845, 1168, 1097), (671, 984, 1172, 845), (671, 987, 1247, 984), (672, 978, 1243, 981), (672, 847, 1169, 978), (672, 979, 1173, 847), (672, 981, 1244, 979), (673, 990, 1178, 1001), (673, 1000, 1251, 990), (673, 999, 1254, 1000), (673, 1001, 1258, 999), (674, 984, 1247, 986), (674, 854, 1172, 984), (674, 985, 1176, 854), (674, 986, 1248, 985), (675, 843, 1241, 976), (675, 855, 1174, 843), (675, 851, 1178, 855), (675, 976, 1242, 851), (676, 841, 1250, 991), (676, 853, 1175, 841), (676, 849, 1179, 853), (676, 991, 1251, 849), (677, 903, 1148, 856), (677, 893, 1160, 903), (677, 856, 1198, 893), (678, 936, 1219, 950), (678, 912, 1202, 936), (678, 938, 1208, 912), (678, 950, 1221, 938), (679, 856, 1148, 803), (679, 901, 1198, 856), (679, 1065, 1147, 901), (679, 803, 1289, 1065), (680, 829, 1162, 821), (680, 905, 1185, 829), (680, 889, 1203, 905), (680, 830, 1184, 889), (680, 821, 1163, 830), (681, 1127, 1327, 1124), (681, 873, 1308, 1127), (681, 871, 1195, 873), (681, 1124, 1306, 871), (682, 900, 1197, 886), (682, 896, 1146, 900), (682, 1092, 1186, 896), (682, 881, 1314, 1092), (682, 886, 1199, 881), (683, 819, 1158, 898), (683, 897, 1159, 819), (683, 860, 1189, 897), (683, 1080, 1301, 860), (683, 898, 1188, 1080), (684, 893, 1198, 885), (684, 895, 1160, 893), (684, 861, 1190, 895), (684, 1081, 1302, 861), (684, 885, 1200, 1081), (685, 818, 1146, 896), (685, 898, 1158, 818), (685, 859, 1188, 898), (685, 1079, 1300, 859), (685, 896, 1186, 1079), (686, 800, 1159, 897), (686, 899, 1147, 800), (686, 858, 1187, 899), (686, 1078, 1299, 858), (686, 897, 1189, 1078), (687, 875, 1310, 1120), (687, 1145, 1193, 875), (687, 1130, 1331, 1145), (687, 1120, 1332, 1130), (688, 1116, 1324, 1113), (688, 1090, 1312, 1116), (688, 1086, 1196, 1090), (688, 1113, 1307, 1086), (689, 1112, 1323, 1109), (689, 878, 1313, 1112), (689, 870, 1194, 878), (689, 1109, 1305, 870), (690, 1108, 1322, 1105), (690, 1088, 1309, 1108), (690, 869, 1192, 1088), (690, 1105, 1304, 869), (691, 901, 1147, 899), (691, 885, 1198, 901), (691, 882, 1200, 885), (691, 1093, 1315, 882), (691, 899, 1187, 1093), (692, 892, 1161, 894), (692, 886, 1197, 892), (692, 1077, 1199, 886), (692, 857, 1298, 1077), (692, 894, 1191, 857), (693, 1101, 1320, 1098), (693, 887, 1318, 1101), (693, 883, 1201, 887), (693, 1098, 1316, 883), (694, 888, 1149, 902), (694, 892, 1197, 888), (694, 902, 1161, 892), (695, 888, 1197, 900), (695, 801, 1149, 888), (695, 1058, 1285, 801), (695, 900, 1146, 1058), (696, 905, 1203, 906), (696, 863, 1185, 905), (696, 937, 1181, 863), (696, 904, 1220, 937), (696, 906, 1202, 904), (697, 889, 1184, 866), (697, 906, 1203, 889), (697, 936, 1202, 906), (697, 879, 1219, 936), (697, 866, 1180, 879), (698, 868, 1183, 914), (698, 913, 1180, 868), (698, 908, 1207, 913), (698, 914, 1206, 908), (699, 937, 1220, 949), (699, 915, 1181, 937), (699, 939, 1205, 915), (699, 949, 1222, 939), (700, 953, 1232, 968), (700, 967, 1228, 953), (700, 965, 1238, 967), (700, 968, 1239, 965), (701, 867, 1181, 915), (701, 916, 1182, 867), (701, 907, 1204, 916), (701, 915, 1205, 907), (702, 941, 1224, 948), (702, 931, 1210, 941), (702, 943, 1215, 931), (702, 948, 1226, 943), (703, 908, 1206, 922), (703, 924, 1207, 908), (703, 918, 1212, 924), (703, 922, 1211, 918), (704, 939, 1222, 947), (704, 925, 1205, 939), (704, 941, 1210, 925), (704, 947, 1224, 941), (705, 938, 1221, 946), (705, 926, 1208, 938), (705, 940, 1213, 926), (705, 946, 1223, 940), (706, 907, 1205, 925), (706, 923, 1204, 907), (706, 917, 1209, 923), (706, 925, 1210, 917), (707, 942, 1225, 957), (707, 956, 1218, 942), (707, 952, 1233, 956), (707, 957, 1231, 952), (708, 940, 1223, 944), (708, 932, 1213, 940), (708, 942, 1218, 932), (708, 944, 1225, 942), (709, 917, 1210, 931), (709, 934, 1209, 917), (709, 927, 1214, 934), (709, 931, 1215, 927), (710, 954, 1232, 951), (710, 952, 1231, 954), (710, 951, 1233, 952), (711, 918, 1211, 935), (711, 933, 1212, 918), (711, 928, 1217, 933), (711, 935, 1216, 928), (712, 919, 1212, 933), (712, 944, 1223, 919), (712, 929, 1225, 944), (712, 933, 1217, 929), (713, 927, 1215, 955), (713, 945, 1214, 927), (713, 920, 1227, 945), (713, 955, 1228, 920), (714, 909, 1207, 924), (714, 946, 1221, 909), (714, 919, 1223, 946), (714, 924, 1212, 919), (715, 911, 1208, 926), (715, 947, 1222, 911), (715, 921, 1224, 947), (715, 926, 1213, 921), (716, 921, 1213, 932), (716, 948, 1224, 921), (716, 930, 1226, 948), (716, 932, 1218, 930), (717, 904, 1202, 912), (717, 949, 1220, 904), (717, 911, 1222, 949), (717, 912, 1208, 911), (718, 879, 1180, 913), (718, 950, 1219, 879), (718, 909, 1221, 950), (718, 913, 1207, 909), (719, 943, 1226, 960), (719, 955, 1215, 943), (719, 953, 1228, 955), (719, 960, 1232, 953), (720, 930, 1218, 956), (720, 960, 1226, 930), (720, 951, 1232, 960), (720, 956, 1233, 951), (721, 929, 1217, 959), (721, 957, 1225, 929), (721, 880, 1231, 957), (721, 959, 1230, 880), (722, 964, 1238, 965), (722, 961, 1235, 964), (722, 963, 1234, 961), (722, 962, 1237, 963), (722, 966, 1236, 962), (722, 965, 1239, 966), (723, 910, 1229, 970), (723, 969, 1230, 910), (723, 963, 1237, 969), (723, 970, 1234, 963), (724, 954, 1231, 972), (724, 968, 1232, 954), (724, 966, 1239, 968), (724, 972, 1236, 966), (725, 880, 1230, 969), (725, 972, 1231, 880), (725, 962, 1236, 972), (725, 969, 1237, 962), (726, 920, 1228, 967), (726, 971, 1227, 920), (726, 964, 1235, 971), (726, 967, 1238, 964), (727, 974, 1172, 854), (727, 976, 1241, 974), (727, 975, 1242, 976), (727, 854, 1176, 975), (728, 973, 1168, 845), (728, 977, 1240, 973), (728, 974, 1241, 977), (728, 845, 1172, 974), (729, 836, 1171, 846), (729, 981, 1243, 836), (729, 842, 1244, 981), (729, 846, 1175, 842), (730, 842, 1175, 853), (730, 982, 1244, 842), (730, 850, 1245, 982), (730, 853, 1179, 850), (731, 840, 1173, 852), (731, 986, 1247, 840), (731, 848, 1248, 986), (731, 852, 1177, 848), (732, 833, 1169, 847), (732, 1075, 1296, 833), (732, 987, 1246, 1075), (732, 840, 1247, 987), (732, 847, 1173, 840), (733, 989, 1174, 855), (733, 991, 1250, 989), (733, 990, 1251, 991), (733, 855, 1178, 990), (734, 988, 1170, 844), (734, 992, 1249, 988), (734, 989, 1250, 992), (734, 844, 1174, 989), (735, 994, 1254, 1017), (735, 1016, 1255, 994), (735, 1009, 1263, 1016), (735, 1017, 1262, 1009), (736, 851, 1242, 1002), (736, 1001, 1178, 851), (736, 996, 1258, 1001), (736, 1002, 1257, 996), (737, 849, 1251, 1000), (737, 1003, 1179, 849), (737, 994, 1255, 1003), (737, 1000, 1254, 994), (738, 975, 1176, 1004), (738, 1002, 1242, 975), (738, 997, 1257, 1002), (738, 1004, 1259, 997), (739, 980, 1245, 1006), (739, 1005, 1177, 980), (739, 998, 1253, 1005), (739, 1006, 1256, 998), (740, 850, 1179, 1003), (740, 1006, 1245, 850), (740, 995, 1256, 1006), (740, 1003, 1255, 995), (741, 848, 1177, 1005), (741, 1007, 1248, 848), (741, 993, 1252, 1007), (741, 1005, 1253, 993), (742, 1004, 1176, 1044), (742, 1043, 1259, 1004), (742, 1041, 1277, 1043), (742, 1044, 1275, 1041), (743, 1015, 1266, 1031), (743, 1030, 1262, 1015), (743, 1028, 1272, 1030), (743, 1031, 1269, 1028), (744, 1252, 1019), (744, 1018, 1259), (744, 1014, 1267, 1018), (744, 1019, 1260, 1014), (745, 997, 1259, 1018), (745, 1020, 1257, 997), (745, 1012, 1265, 1020), (745, 1018, 1267, 1012), (746, 995, 1255, 1016), (746, 1021, 1256, 995), (746, 1010, 1264, 1021), (746, 1016, 1263, 1010), (747, 993, 1253, 1022), (747, 1019, 1252, 993), (747, 1008, 1260, 1019), (747, 1022, 1261, 1008), (748, 999, 1258, 1023), (748, 1017, 1254, 999), (748, 1015, 1262, 1017), (748, 1023, 1266, 1015), (749, 998, 1256, 1021), (749, 1022, 1253, 998), (749, 1013, 1261, 1022), (749, 1021, 1264, 1013), (750, 996, 1257, 1020), (750, 1023, 1258, 996), (750, 1011, 1266, 1023), (750, 1020, 1265, 1011), (751, 1024, 1260, 1008), (751, 1009, 1262, 1024), (751, 1010, 1263, 1009), (751, 1013, 1264, 1010), (751, 1008, 1261, 1013), (752, 1024, 1262, 1030), (752, 1032, 1260, 1024), (752, 1035, 1271, 1032), (752, 1036, 1273, 1035), (752, 1029, 1274, 1036), (752, 1030, 1272, 1029), (753, 1011, 1265, 1033), (753, 1031, 1266, 1011), (753, 1025, 1269, 1031), (753, 1033, 1268, 1025), (754, 1014, 1260, 1032), (754, 1034, 1267, 1014), (754, 1027, 1270, 1034), (754, 1032, 1271, 1027), (755, 1012, 1267, 1034), (755, 1033, 1265, 1012), (755, 1026, 1268, 1033), (755, 1034, 1270, 1026), (756, 1029, 1272, 1028), (756, 1037, 1274, 1029), (756, 1028, 1269, 1037), (757, 1027, 1271, 1035), (757, 1038, 1270, 1027), (757, 1035, 1273, 1038), (758, 1037, 1269, 1025), (758, 1036, 1274, 1037), (758, 1038, 1273, 1036), (758, 1026, 1270, 1038), (758, 1025, 1268, 1026), (759, 1042, 1278, 1052), (759, 1051, 1276, 1042), (759, 1056, 1280, 1051), (759, 1050, 1284, 1056), (759, 1052, 1282, 1050), (744, 1259, 1043), (744, 1045, 1252), (744, 1040, 1278, 1045), (744, 1043, 1277, 1040), (760, 1007, 1252, 1045), (760, 1046, 1248, 1007), (760, 1042, 1276, 1046), (760, 1045, 1278, 1042), (761, 985, 1248, 1046), (761, 1044, 1176, 985), (761, 1039, 1275, 1044), (761, 1046, 1276, 1039), (762, 1057, 1284, 1050), (762, 1055, 1283, 1057), (762, 1048, 1281, 1055), (762, 1050, 1282, 1048), (763, 1040, 1277, 1053), (763, 1052, 1278, 1040), (763, 1048, 1282, 1052), (763, 1053, 1281, 1048), (764, 1041, 1275, 1054), (764, 1053, 1277, 1041), (764, 1055, 1281, 1053), (764, 1049, 1283, 1055), (764, 1054, 1279, 1049), (765, 1039, 1276, 1051), (765, 1054, 1275, 1039), (765, 1047, 1279, 1054), (765, 1051, 1280, 1047), (766, 1047, 1280, 1056), (766, 1049, 1279, 1047), (766, 1057, 1283, 1049), (766, 1056, 1284, 1057), (767, 1059, 1150, 820), (767, 1062, 1286, 1059), (767, 891, 1288, 1062), (767, 829, 1185, 891), (767, 820, 1162, 829), (768, 811, 1154, 1060), (768, 1058, 1146, 811), (768, 1063, 1285, 1058), (768, 1060, 1287, 1063), (769, 802, 1150, 1059), (769, 1072, 1293, 802), (769, 1060, 1154, 1072), (769, 1064, 1287, 1060), (769, 1059, 1286, 1064), (770, 812, 1147, 1065), (770, 1067, 1155, 812), (770, 1069, 1291, 1067), (770, 1065, 1289, 1069), (771, 804, 1155, 1067), (771, 1066, 1151, 804), (771, 1070, 1290, 1066), (771, 1067, 1291, 1070), (772, 830, 1163, 807), (772, 890, 1184, 830), (772, 1071, 1292, 890), (772, 1066, 1290, 1071), (772, 807, 1151, 1066), (773, 1100, 1309, 1088), (773, 1098, 1320, 1100), (773, 1094, 1316, 1098), (773, 1088, 1192, 1094), (774, 1093, 1187, 874), (774, 1099, 1315, 1093), (774, 1100, 1320, 1099), (774, 874, 1309, 1100), (775, 882, 1315, 1099), (775, 1096, 1200, 882), (775, 1101, 1318, 1096), (775, 1099, 1320, 1101), (776, 1090, 1196, 1144), (776, 884, 1312, 1090), (776, 1134, 1338, 884), (776, 1144, 1329, 1134), (777, 857, 1191, 877), (777, 1102, 1298, 857), (777, 1103, 1321, 1102), (777, 877, 1312, 1103), (778, 1077, 1298, 1102), (778, 1095, 1199, 1077), (778, 1104, 1317, 1095), (778, 1102, 1321, 1104), (779, 1107, 1313, 878), (779, 1105, 1322, 1107), (779, 1083, 1304, 1105), (779, 878, 1194, 1083), (780, 1078, 1189, 1091), (780, 1106, 1299, 1078), (780, 1107, 1322, 1106), (780, 1091, 1313, 1107), (781, 858, 1299, 1106), (781, 874, 1187, 858), (781, 1108, 1309, 874), (781, 1106, 1322, 1108), (782, 1111, 1310, 875), (782, 1109, 1323, 1111), (782, 1084, 1305, 1109), (782, 875, 1193, 1084), (783, 1080, 1188, 1089), (783, 1110, 1301, 1080), (783, 1111, 1323, 1110), (783, 1089, 1310, 1111), (784, 860, 1301, 1110), (784, 1091, 1189, 860), (784, 1112, 1313, 1091), (784, 1110, 1323, 1112), (785, 1115, 1308, 873), (785, 1113, 1324, 1115), (785, 872, 1307, 1113), (785, 873, 1195, 872), (786, 862, 1190, 1087), (786, 1114, 1303, 862), (786, 1115, 1324, 1114), (786, 1087, 1308, 1115), (787, 1082, 1303, 1114), (787, 877, 1191, 1082), (787, 1116, 1312, 877), (787, 1114, 1324, 1116), (788, 881, 1199, 1095), (788, 1117, 1314, 881), (788, 1118, 1325, 1117), (788, 1095, 1317, 1118), (789, 1092, 1314, 1117), (789, 876, 1186, 1092), (789, 1119, 1311, 876), (789, 1117, 1325, 1119), (790, 1079, 1186, 876), (790, 1121, 1300, 1079), (790, 1122, 1326, 1121), (790, 876, 1311, 1122), (791, 859, 1300, 1121), (791, 1089, 1188, 859), (791, 1123, 1310, 1089), (791, 1121, 1326, 1123), (792, 1126, 1318, 887), (792, 1124, 1327, 1126), (792, 1085, 1306, 1124), (792, 887, 1201, 1085), (793, 1081, 1200, 1096), (793, 1125, 1302, 1081), (793, 1126, 1327, 1125), (793, 1096, 1318, 1126), (794, 861, 1302, 1125), (794, 1087, 1190, 861), (794, 1127, 1308, 1087), (794, 1125, 1327, 1127), (795, 1134, 1329, 1128), (795, 1136, 1338, 1134), (795, 1137, 1339, 1136), (795, 1138, 1335, 1137), (795, 1132, 1334, 1138), (795, 1128, 1328, 1132), (796, 1138, 1334, 1131), (796, 1139, 1335, 1138), (796, 1140, 1340, 1139), (796, 1141, 1337, 1140), (796, 1135, 1336, 1141), (796, 1131, 1333, 1135), (797, 1133, 1330, 1129), (797, 1141, 1336, 1133), (797, 1142, 1337, 1141), (797, 1143, 1341, 1142), (797, 1130, 1332, 1143), (797, 1129, 1331, 1130), (798, 871, 1306, 1085), (798, 872, 1195, 871), (798, 1086, 1307, 872), (798, 1144, 1196, 1086), (798, 1128, 1329, 1144), (798, 1132, 1328, 1128), (798, 1131, 1334, 1132), (798, 1135, 1333, 1131), (798, 1133, 1336, 1135), (798, 1129, 1330, 1133), (798, 1145, 1331, 1129), (798, 1084, 1193, 1145), (798, 870, 1305, 1084), (798, 1083, 1194, 870), (798, 869, 1304, 1083), (798, 1094, 1192, 869), (798, 883, 1316, 1094), (798, 1085, 1201, 883), (799, 1103, 1312, 884), (799, 1104, 1321, 1103), (799, 1118, 1317, 1104), (799, 1119, 1325, 1118), (799, 1122, 1311, 1119), (799, 1123, 1326, 1122), (799, 1120, 1310, 1123), (799, 1143, 1332, 1120), (799, 1142, 1341, 1143), (799, 1140, 1337, 1142), (799, 1139, 1340, 1140), (799, 1137, 1335, 1139), (799, 1136, 1339, 1137), (799, 884, 1338, 1136)])
me_cube.materials.append(mat_material)
me_cube.use_remesh_preserve_volume = False
me_cube.use_remesh_preserve_attributes = False
me_cube.use_mirror_vertex_groups = False
me_cube.update()
arm_armature_001 = bpy.data.armatures.new('Armature.001')  # bones are not reproduced

# ---- objects
ob_cube_001 = bpy.data.objects.new('Cube.001', me_cube_001)
ob_armature = bpy.data.objects.new('Armature', arm_armature_001)
ob_cube = bpy.data.objects.new('Cube', me_cube)

# ---- transforms, parenting, visibility, modifiers, constraints
ob_cube_001.location = (0.0, 0.0, 6.5)
ob_cube_001.lock_rotations_4d = False
ob_cube_001.empty_display_type = 'ARROWS'
ob_cube_001.hide_viewport = True
ob_cube_001.hide_select = True
ob_cube_001.hide_render = True
ob_cube_001.lineart.crease_threshold = 0.0
_m = ob_cube_001.modifiers.new('Mirror', 'MIRROR')
_m = ob_cube_001.modifiers.new('Subsurf', 'SUBSURF')
_m.uv_smooth = 'PRESERVE_CORNERS'
_m.quality = 2
_m.show_only_control_edges = False
ob_armature.location = (0.0, 0.0, 5.6)
ob_armature.lineart.crease_threshold = 0.0
ob_cube.parent = ob_armature
ob_cube.matrix_parent_inverse = Matrix(((1.0, 0.0, 0.0, -0.0), (0.0, 1.0, 0.0, -0.0), (0.0, 0.0, 1.0, -5.6), (0.0, 0.0, 0.0, 1.0)))
ob_cube.location = (0.0, 0.0, 6.5)
ob_cube.lock_rotations_4d = False
ob_cube.empty_display_type = 'ARROWS'
ob_cube.lineart.crease_threshold = 0.0
_vg = ob_cube.vertex_groups.new(name='belly')
_vg.add([4, 5, 6, 7, 8, 28, 30, 45, 46, 119, 121, 151, 152, 154, 159, 160, 161, 162, 163, 164, 165, 168, 169, 170, 171, 200, 230, 234, 235, 242, 243, 387, 389, 392, 394, 396, 398, 402, 475, 476, 479, 480, 481, 482, 485, 486, 514, 515, 592, 594, 596, 598, 601, 653, 654, 655, 656, 657, 677, 679, 694, 695, 768, 770, 800, 801, 803, 811, 812, 813, 814, 815, 816, 817, 818, 819, 823, 824, 825, 826, 831, 856, 888, 892, 893, 900, 901, 902, 903, 1058, 1060, 1063, 1065, 1067, 1069, 1073, 1146, 1147, 1148, 1149, 1154, 1155, 1156, 1157, 1158, 1159, 1160, 1161, 1166, 1167, 1197, 1198, 1285, 1287, 1289, 1291, 1294], 1.0, 'REPLACE')
_vg = ob_cube.vertex_groups.new(name='torso')
_vg.add([1, 2, 3, 9, 10, 14, 16, 17, 18, 19, 31, 118, 120, 122, 123, 153, 155, 156, 157, 158, 166, 167, 172, 173, 174, 175, 176, 177, 178, 179, 180, 181, 182, 183, 231, 232, 233, 245, 302, 307, 312, 317, 388, 390, 391, 393, 395, 397, 399, 400, 401, 403, 404, 405, 426, 477, 478, 483, 484, 487, 488, 489, 490, 501, 502, 520, 547, 550, 553, 556, 593, 595, 597, 599, 600, 602, 603, 604, 626, 650, 651, 652, 658, 659, 663, 665, 666, 667, 668, 680, 767, 769, 771, 772, 802, 804, 805, 806, 807, 808, 809, 810, 820, 821, 822, 827, 828, 829, 830, 832, 833, 834, 835, 836, 837, 838, 839, 889, 890, 891, 905, 973, 978, 983, 988, 1059, 1061, 1062, 1064, 1066, 1068, 1070, 1071, 1072, 1074, 1075, 1076, 1097, 1150, 1151, 1152, 1153, 1162, 1163, 1164, 1165, 1168, 1169, 1170, 1171, 1184, 1185, 1203, 1240, 1243, 1246, 1249, 1286, 1288, 1290, 1292, 1293, 1295, 1296, 1297, 1319], 1.0, 'REPLACE')
_vg = ob_cube.vertex_groups.new(name='shoulderR')
_vg = ob_cube.vertex_groups.new(name='uArmR')
_vg.add([15, 21, 22, 23, 79, 80, 83, 85, 184, 185, 186, 187, 188, 189, 190, 191, 303, 306, 308, 310, 313, 316, 318, 321, 491, 492, 493, 494, 548, 551, 554, 557], 1.0, 'REPLACE')
_vg = ob_cube.vertex_groups.new(name='armR')
_vg.add([20, 25, 26, 27, 78, 81, 82, 84, 192, 193, 194, 195, 196, 197, 198, 199, 304, 305, 309, 311, 314, 315, 319, 320, 495, 496, 497, 498, 549, 552, 555, 558], 1.0, 'REPLACE')
_vg = ob_cube.vertex_groups.new(name='uHandR')
_vg = ob_cube.vertex_groups.new(name='handR')
_vg.add([24, 86, 87, 88, 89, 90, 91, 92, 93, 95, 96, 97, 98, 99, 100, 101, 102, 111, 112, 322, 323, 324, 325, 326, 327, 328, 329, 330, 331, 332, 333, 334, 335, 336, 337, 338, 339, 340, 341, 342, 343, 344, 345, 346, 347, 348, 349, 350, 351, 352, 353, 372, 373, 374, 375, 559, 560, 561, 562, 563, 564, 565, 566, 567, 568, 569, 570, 571, 572, 573, 574], 1.0, 'REPLACE')
_vg = ob_cube.vertex_groups.new(name='fingersR')
_vg.add([94, 103, 104, 105, 106, 107, 108, 109, 354, 355, 356, 357, 358, 359, 360, 361, 362, 363, 364, 365, 366, 367, 575, 576, 577, 578, 579, 580, 581], 1.0, 'REPLACE')
_vg = ob_cube.vertex_groups.new(name='thumbR')
_vg.add([110, 113, 114, 115, 116, 117, 368, 369, 370, 371, 376, 377, 378, 379, 380, 381, 382, 383, 384, 385, 386, 582, 583, 584, 585, 586, 587, 588, 589, 590, 591], 1.0, 'REPLACE')
_vg = ob_cube.vertex_groups.new(name='shoulderL')
_vg = ob_cube.vertex_groups.new(name='uArmL')
_vg.add([664, 670, 671, 672, 728, 729, 732, 734, 840, 841, 842, 843, 844, 845, 846, 847, 974, 977, 979, 981, 984, 987, 989, 992, 1172, 1173, 1174, 1175, 1241, 1244, 1247, 1250], 1.0, 'REPLACE')
_vg = ob_cube.vertex_groups.new(name='armL')
_vg.add([669, 674, 675, 676, 727, 730, 731, 733, 848, 849, 850, 851, 852, 853, 854, 855, 975, 976, 980, 982, 985, 986, 990, 991, 1176, 1177, 1178, 1179, 1242, 1245, 1248, 1251], 1.0, 'REPLACE')
_vg = ob_cube.vertex_groups.new(name='uHandL')
_vg = ob_cube.vertex_groups.new(name='handL')
_vg.add([673, 735, 736, 737, 738, 739, 740, 741, 742, 744, 745, 746, 747, 748, 749, 750, 751, 760, 761, 993, 994, 995, 996, 997, 998, 999, 1000, 1001, 1002, 1003, 1004, 1005, 1006, 1007, 1008, 1009, 1010, 1011, 1012, 1013, 1014, 1015, 1016, 1017, 1018, 1019, 1020, 1021, 1022, 1023, 1024, 1043, 1044, 1045, 1046, 1252, 1253, 1254, 1255, 1256, 1257, 1258, 1259, 1260, 1261, 1262, 1263, 1264, 1265, 1266, 1267], 1.0, 'REPLACE')
_vg = ob_cube.vertex_groups.new(name='fingersL')
_vg.add([743, 752, 753, 754, 755, 756, 757, 758, 1025, 1026, 1027, 1028, 1029, 1030, 1031, 1032, 1033, 1034, 1035, 1036, 1037, 1038, 1268, 1269, 1270, 1271, 1272, 1273, 1274], 1.0, 'REPLACE')
_vg = ob_cube.vertex_groups.new(name='thumbL')
_vg.add([759, 762, 763, 764, 765, 766, 1039, 1040, 1041, 1042, 1047, 1048, 1049, 1050, 1051, 1052, 1053, 1054, 1055, 1056, 1057, 1275, 1276, 1277, 1278, 1279, 1280, 1281, 1282, 1283, 1284], 1.0, 'REPLACE')
_vg = ob_cube.vertex_groups.new(name='uTorso')
_vg = ob_cube.vertex_groups.new(name='neck')
_vg.add([0, 11, 47, 48, 207, 208, 246, 649, 660, 696, 697, 863, 864, 865, 866, 906], 1.0, 'REPLACE')
_vg = ob_cube.vertex_groups.new(name='head')
_vg.add([13, 29, 49, 50, 51, 52, 53, 54, 55, 56, 57, 58, 59, 60, 61, 62, 63, 64, 65, 66, 67, 68, 69, 70, 71, 72, 73, 74, 75, 76, 77, 209, 210, 221, 222, 244, 247, 248, 249, 250, 251, 252, 253, 254, 255, 256, 257, 258, 259, 260, 261, 262, 263, 264, 265, 266, 267, 268, 269, 270, 271, 272, 273, 274, 275, 276, 277, 278, 279, 280, 281, 282, 283, 284, 285, 286, 287, 288, 289, 290, 291, 292, 293, 294, 295, 296, 297, 298, 299, 300, 301, 499, 500, 519, 521, 522, 523, 524, 525, 526, 527, 528, 529, 530, 531, 532, 533, 534, 535, 536, 537, 538, 539, 540, 541, 542, 543, 544, 545, 546, 662, 678, 698, 699, 700, 701, 702, 703, 704, 705, 706, 707, 708, 709, 710, 711, 712, 713, 714, 715, 716, 717, 718, 719, 720, 721, 722, 723, 724, 725, 726, 867, 868, 879, 880, 904, 907, 908, 909, 910, 911, 912, 913, 914, 915, 916, 917, 918, 919, 920, 921, 922, 923, 924, 925, 926, 927, 928, 929, 930, 931, 932, 933, 934, 935, 936, 937, 938, 939, 940, 941, 942, 943, 944, 945, 946, 947, 948, 949, 950, 951, 952, 953, 954, 955, 956, 957, 958, 959, 960, 961, 962, 963, 964, 965, 966, 967, 968, 969, 970, 971, 972, 1180, 1181, 1182, 1183, 1202, 1204, 1205, 1206, 1207, 1208, 1209, 1210, 1211, 1212, 1213, 1214, 1215, 1216, 1217, 1218, 1219, 1220, 1221, 1222, 1223, 1224, 1225, 1226, 1227, 1228, 1229, 1230, 1231, 1232, 1233, 1234, 1235, 1236, 1237, 1238, 1239], 1.0, 'REPLACE')
_vg = ob_cube.vertex_groups.new(name='hipR')
_vg = ob_cube.vertex_groups.new(name='uLegR')
_vg.add([12, 33, 34, 35, 36, 37, 42, 43, 201, 202, 203, 204, 205, 206, 223, 224, 227, 228, 236, 237, 238, 239, 240, 241, 406, 407, 408, 409, 410, 411, 421, 422, 503, 504, 505, 506, 507, 508, 516, 517, 605, 606, 607, 608, 609, 610, 621, 622], 1.0, 'REPLACE')
_vg = ob_cube.vertex_groups.new(name='legR')
_vg.add([125, 126, 128, 129, 131, 132, 134, 135, 137, 138, 139, 140, 141, 142, 144, 145, 216, 218, 219, 416, 418, 420, 424, 425, 428, 429, 430, 431, 432, 433, 435, 436, 437, 439, 440, 441, 443, 444, 445, 446, 447, 448, 450, 451, 452, 454, 455, 456, 615, 616, 617, 618, 619, 620, 624, 625, 627, 628, 629, 630, 631, 632, 633, 634], 1.0, 'REPLACE')
_vg = ob_cube.vertex_groups.new(name='footR')
_vg.add([32, 38, 39, 40, 41, 44, 124, 127, 130, 133, 136, 143, 146, 147, 148, 149, 150, 211, 212, 213, 214, 215, 217, 220, 225, 226, 229, 412, 413, 414, 415, 417, 419, 423, 427, 434, 438, 442, 449, 453, 457, 458, 459, 460, 461, 462, 463, 464, 465, 466, 467, 468, 469, 470, 471, 472, 473, 474, 509, 510, 511, 512, 513, 518, 611, 612, 613, 614, 623, 635, 636, 637, 638, 639, 640, 641, 642, 643, 644, 645, 646, 647, 648], 1.0, 'REPLACE')
_vg = ob_cube.vertex_groups.new(name='hipL')
_vg = ob_cube.vertex_groups.new(name='uLegL')
_vg.add([661, 682, 683, 684, 685, 686, 691, 692, 857, 858, 859, 860, 861, 862, 881, 882, 885, 886, 894, 895, 896, 897, 898, 899, 1077, 1078, 1079, 1080, 1081, 1082, 1092, 1093, 1186, 1187, 1188, 1189, 1190, 1191, 1199, 1200, 1298, 1299, 1300, 1301, 1302, 1303, 1314, 1315], 1.0, 'REPLACE')
_vg = ob_cube.vertex_groups.new(name='legL')
_vg.add([774, 775, 777, 778, 780, 781, 783, 784, 786, 787, 788, 789, 790, 791, 793, 794, 874, 876, 877, 1087, 1089, 1091, 1095, 1096, 1099, 1100, 1101, 1102, 1103, 1104, 1106, 1107, 1108, 1110, 1111, 1112, 1114, 1115, 1116, 1117, 1118, 1119, 1121, 1122, 1123, 1125, 1126, 1127, 1308, 1309, 1310, 1311, 1312, 1313, 1317, 1318, 1320, 1321, 1322, 1323, 1324, 1325, 1326, 1327], 1.0, 'REPLACE')
_vg = ob_cube.vertex_groups.new(name='footL')
_vg.add([681, 687, 688, 689, 690, 693, 773, 776, 779, 782, 785, 792, 795, 796, 797, 798, 799, 869, 870, 871, 872, 873, 875, 878, 883, 884, 887, 1083, 1084, 1085, 1086, 1088, 1090, 1094, 1098, 1105, 1109, 1113, 1120, 1124, 1128, 1129, 1130, 1131, 1132, 1133, 1134, 1135, 1136, 1137, 1138, 1139, 1140, 1141, 1142, 1143, 1144, 1145, 1192, 1193, 1194, 1195, 1196, 1201, 1304, 1305, 1306, 1307, 1316, 1328, 1329, 1330, 1331, 1332, 1333, 1334, 1335, 1336, 1337, 1338, 1339, 1340, 1341], 1.0, 'REPLACE')
_m = ob_cube.modifiers.new('Armature', 'ARMATURE')
_m.object = ob_armature

# ---- collection membership
col_collection_1.objects.link(ob_cube_001)
col_collection_1.objects.link(ob_armature)
col_collection_1.objects.link(ob_cube)

# ---- scene / render settings (as saved in the file)
scene.frame_start = 1; scene.frame_end = 250; scene.frame_set(1)
scene.render.engine = 'BLENDER_EEVEE_NEXT'
scene.render.resolution_percentage = 50
scene.render.dither_intensity = 0.0
scene.cycles.use_denoising = False
scene.cycles.samples = 128
scene.cycles.sampling_pattern = 'TABULATED_SOBOL'
scene.cycles.use_adaptive_sampling = False
scene.cycles.use_light_tree = False
scene.cycles.blur_glossy = 0.0
scene.cycles.sample_clamp_indirect = 0.0
scene.view_settings.view_transform = 'Standard'
bpy.context.view_layer.update()

# ---- added for rendering (the .blend has no active camera and no usable light): camera, sun
cam_auto = bpy.data.cameras.new('AutoCamera')
cam_auto.lens = 50.0
cam_auto.sensor_width = 36.0
cam_auto.clip_end = 1000.0
ob_auto_camera = bpy.data.objects.new('AutoCamera', cam_auto)
scene.collection.objects.link(ob_auto_camera)
ob_auto_camera.location = (14.5382, -17.0392, 17.2408)
ob_auto_camera.rotation_euler = (1.09748, -7.21219e-08, 0.694738)
scene.camera = ob_auto_camera
light_auto_sun = bpy.data.lights.new('AutoSun', 'SUN')
light_auto_sun.energy = 3.0
light_auto_sun.angle = 0.0523599
ob_auto_sun = bpy.data.objects.new('AutoSun', light_auto_sun)
scene.collection.objects.link(ob_auto_sun)
ob_auto_sun.rotation_euler = (0.872665, 0.174533, 0.523599)
bpy.context.view_layer.update()
